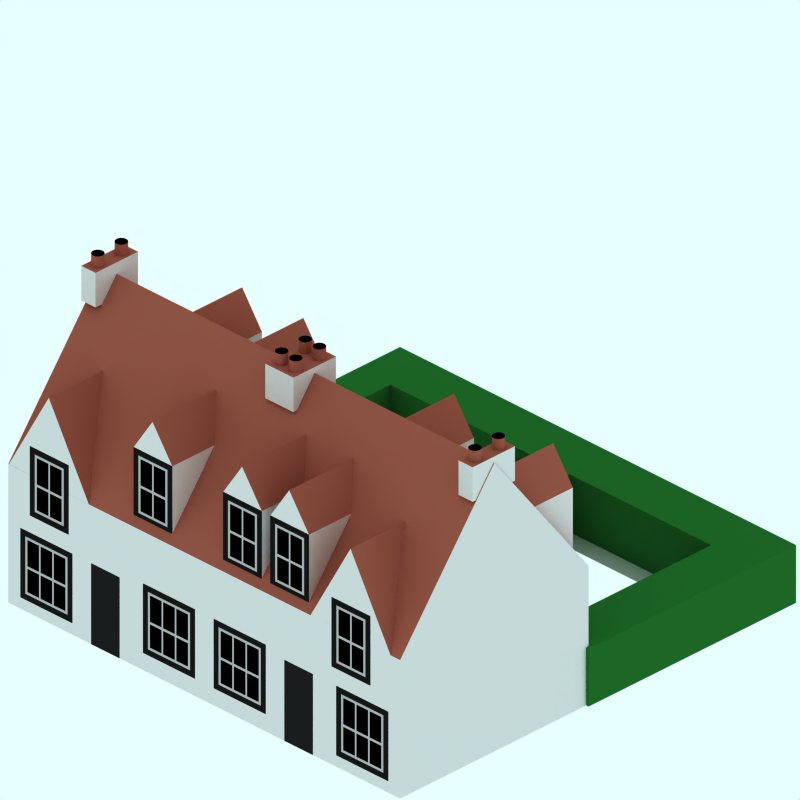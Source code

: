 # Source: 1700-row-house-2f.blend  (saved by Blender 2.42.0; exported with 4.5.12 LTS)
import bpy
from mathutils import Matrix  # noqa: F401  (used for matrix-valued properties, if any)

bpy.ops.wm.read_factory_settings(use_empty=True)
scene = bpy.context.scene
scene.name = 'Scene'

# ---- collections
col_collection_1 = bpy.data.collections.new('Collection 1'); scene.collection.children.link(col_collection_1)
col_collection_2 = bpy.data.collections.new('Collection 2'); scene.collection.children.link(col_collection_2)
col_collection_2.hide_render = True
col_collection_2.hide_viewport = True
col_collection_3 = bpy.data.collections.new('Collection 3'); scene.collection.children.link(col_collection_3)
col_collection_3.hide_render = True
col_collection_3.hide_viewport = True
col_collection_4 = bpy.data.collections.new('Collection 4'); scene.collection.children.link(col_collection_4)
col_collection_4.hide_render = True
col_collection_4.hide_viewport = True

# ---- materials (node trees are filled in below, after node groups)
mat_hedge = bpy.data.materials.new('Hedge')
mat_hedge.alpha_threshold = 0.0
mat_hedge.preview_render_type = 'CUBE'
mat_hedge.diffuse_color = (0.1219, 0.4, 0.1497, 1.0)
mat_hedge.specular_color = (1.0, 0.9999, 0.9999)
mat_hedge.roughness = 0.5
mat_hedge.line_color = (0.0, 0.0, 0.0, 1.0)
mat_interior = bpy.data.materials.new('Interior')
mat_interior.alpha_threshold = 0.0
mat_interior.preview_render_type = 'CUBE'
mat_interior.diffuse_color = (0.0001, 9.999e-05, 9.999e-05, 1.0)
mat_interior.specular_color = (1.0, 0.9999, 0.9999)
mat_interior.roughness = 0.5
mat_interior.line_color = (0.0, 0.0, 0.0, 1.0)
mat_shop3 = bpy.data.materials.new('Shop3')
mat_shop3.alpha_threshold = 0.0
mat_shop3.preview_render_type = 'CUBE'
mat_shop3.diffuse_color = (0.1145, 0.1145, 0.1145, 1.0)
mat_shop3.specular_color = (1.0, 0.9999, 0.9999)
mat_shop3.roughness = 0.5
mat_shop3.line_color = (0.0, 0.0, 0.0, 1.0)
mat_windowsurround = bpy.data.materials.new('WindowSurround')
mat_windowsurround.alpha_threshold = 0.0
mat_windowsurround.preview_render_type = 'CUBE'
mat_windowsurround.diffuse_color = (0.08502, 0.08501, 0.08501, 1.0)
mat_windowsurround.specular_color = (1.0, 0.9999, 0.9999)
mat_windowsurround.roughness = 0.5
mat_windowsurround.line_color = (0.0, 0.0, 0.0, 1.0)
mat_windowframe = bpy.data.materials.new('WindowFrame')
mat_windowframe.alpha_threshold = 0.0
mat_windowframe.preview_render_type = 'CUBE'
mat_windowframe.diffuse_color = (0.6999, 0.7, 0.7, 1.0)
mat_windowframe.specular_color = (1.0, 0.9999, 0.9999)
mat_windowframe.roughness = 0.5
mat_windowframe.line_color = (0.0, 0.0, 0.0, 1.0)
mat_maincolour1 = bpy.data.materials.new('MainColour1')
mat_maincolour1.alpha_threshold = 0.0
mat_maincolour1.preview_render_type = 'CUBE'
mat_maincolour1.diffuse_color = (0.85, 0.8499, 0.8499, 1.0)
mat_maincolour1.specular_color = (1.0, 0.9999, 0.9999)
mat_maincolour1.roughness = 0.5
mat_maincolour1.line_color = (0.0, 0.0, 0.0, 1.0)
mat_roofside = bpy.data.materials.new('RoofSide')
mat_roofside.alpha_threshold = 0.0
mat_roofside.preview_render_type = 'CUBE'
mat_roofside.diffuse_color = (0.6122, 0.3304, 0.2679, 1.0)
mat_roofside.specular_color = (0.0, 0.0, 0.0)
mat_roofside.roughness = 0.5
mat_roofside.line_color = (0.0, 0.0, 0.0, 1.0)
mat_brick = bpy.data.materials.new('Brick')
mat_brick.alpha_threshold = 0.0
mat_brick.preview_render_type = 'CUBE'
mat_brick.diffuse_color = (0.6122, 0.3304, 0.2679, 1.0)
mat_brick.specular_color = (0.0, 0.0, 0.0)
mat_brick.roughness = 0.5
mat_brick.line_color = (0.0, 0.0, 0.0, 1.0)
mat_roof = bpy.data.materials.new('Roof')
mat_roof.alpha_threshold = 0.0
mat_roof.preview_render_type = 'CUBE'
mat_roof.diffuse_color = (0.6122, 0.3304, 0.2679, 1.0)
mat_roof.specular_color = (0.0, 0.0, 0.0)
mat_roof.roughness = 0.5
mat_roof.line_color = (0.0, 0.0, 0.0, 1.0)
mat_pavement = bpy.data.materials.new('Pavement')
mat_pavement.alpha_threshold = 0.0
mat_pavement.preview_render_type = 'CUBE'
mat_pavement.diffuse_color = (0.8111, 0.8031, 0.8031, 1.0)
mat_pavement.specular_color = (1.0, 0.9999, 0.9999)
mat_pavement.roughness = 0.5
mat_pavement.line_color = (0.0, 0.0, 0.0, 1.0)
mat_transparent = bpy.data.materials.new('Transparent')
mat_transparent.alpha_threshold = 0.0
mat_transparent.preview_render_type = 'FLAT'
mat_transparent.roughness = 0.5

# ---- material node trees

# ---- world
world_world = bpy.data.worlds.new('World'); scene.world = world_world
world_world.color = (0.9059, 1.0, 1.0)
world_world.use_sun_shadow = False
world_world.sun_shadow_jitter_overblur = 0.0
world_world.cycles.sampling_method = 'MANUAL'
world_world.cycles.sample_map_resolution = 256

# ---- cameras
cam_camera_001 = bpy.data.cameras.new('Camera.001')
cam_camera_001.type = 'ORTHO'
cam_camera_001.passepartout_alpha = 0.2
cam_camera_001.clip_end = 100.0
cam_camera_001.lens = 35.0
cam_camera_001.ortho_scale = 12.0
cam_camera_001.display_size = 5.91
cam_camera_001.show_passepartout = False
cam_camera_001.show_safe_areas = True
cam_camera_001.dof.focus_distance = 0.0
cam_camera_001.dof.aperture_fstop = 128.0

# ---- lights
light_lamp = bpy.data.lights.new('Lamp', 'SUN')
light_lamp.transmission_factor = 0.0
light_lamp.angle = 1.571
light_lamp.energy = 0.028
light_lamp.shadow_buffer_clip_start = 0.5
light_lamp.shadow_soft_size = 1.0
light_lamp.shadow_cascade_max_distance = 1000.0
light_lamp.cycles.use_multiple_importance_sampling = False

# ---- meshes
me_cube_016 = bpy.data.meshes.new('Cube.016')
me_cube_016.from_pydata([(0.4, 3.2, 0.0), (0.4, -0.3, 0.0), (-0.4, -0.3, 0.0), (-0.4, 3.2, 0.0), (0.4, 3.2, 1.0), (0.4, -0.3, 1.0), (-0.4, -0.3, 1.0), (-0.4, 3.2, 1.0), (-0.4, 4.1, 1.0), (0.4, 4.1, 1.0), (-0.4, 4.1, 1.788e-07), (0.4, 4.1, 1.788e-07), (-3.4, 4.1, -2.384e-07), (-3.4, 4.1, 1.0), (-3.4, 3.2, 1.0), (-3.4, 3.2, -4.768e-07), (-4.1, 3.2, -5.96e-07), (-4.1, 3.2, 1.0), (-4.1, 4.1, 1.0), (-4.1, 4.1, -3.576e-07), (-4.1, -0.3, 1.0), (-4.1, -0.3, -1.431e-06), (-3.4, -0.3, -1.311e-06), (-3.4, -0.3, 1.0), (3.4, 4.1, -5.96e-07), (3.4, 4.1, 1.0), (3.4, 3.2, 1.0), (3.4, 3.2, -7.153e-07), (4.3, 3.2, -9.537e-07), (4.3, 3.2, 1.0), (4.3, 4.1, 1.0), (4.3, 4.1, -8.345e-07), (4.3, -0.3, 1.0), (4.3, -0.3, -1.907e-06), (3.4, -0.3, -1.669e-06), (3.4, -0.3, 1.0)], [], [(0, 1, 2, 3), (4, 7, 6, 5), (0, 4, 5, 1), (1, 5, 6, 2), (2, 6, 7, 3), (7, 4, 9, 8), (0, 3, 10, 11), (10, 8, 9, 11), (10, 3, 15, 12), (8, 10, 12, 13), (7, 8, 13, 14), (3, 7, 14, 15), (14, 13, 18, 17), (13, 12, 19, 18), (12, 15, 16, 19), (16, 17, 18, 19), (16, 15, 22, 21), (17, 16, 21, 20), (14, 17, 20, 23), (15, 14, 23, 22), (22, 23, 20, 21), (9, 4, 26, 25), (11, 9, 25, 24), (0, 11, 24, 27), (4, 0, 27, 26), (27, 24, 31, 28), (24, 25, 30, 31), (25, 26, 29, 30), (29, 28, 31, 30), (29, 26, 35, 32), (28, 29, 32, 33), (27, 28, 33, 34), (26, 27, 34, 35), (35, 34, 33, 32)])
me_cube_016.materials.append(mat_hedge)
me_cube_016.use_remesh_preserve_volume = False
me_cube_016.use_remesh_preserve_attributes = False
me_cube_016.use_mirror_vertex_groups = False
me_cube_016.update()
me_plane_226 = bpy.data.meshes.new('Plane.226')
me_plane_226.from_pydata([(1.85, 0.85, -0.2489), (1.85, 0.05, -0.2489), (1.35, 0.05, -0.2489), (1.35, 0.85, -0.2489), (1.85, 0.9, -0.2489), (1.35, 0.9, -0.2489), (1.35, 1.35, -0.2489), (1.85, 1.35, -0.2489), (1.9, 1.4, -0.2489), (1.3, 1.4, -0.2489), (1.9, -1.409e-06, -0.2489), (1.3, -1.171e-06, -0.2489)], [], [(0, 3, 2, 1), (3, 0, 4, 5), (5, 4, 7, 6), (6, 7, 8, 9), (1, 2, 11, 10), (10, 8, 7), (10, 7, 4), (4, 0, 10), (10, 0, 1), (6, 9, 11), (5, 6, 11), (3, 5, 11), (2, 3, 11)])
me_plane_226.polygons.foreach_set('material_index', [1, 1, 1, 1, 1, 1, 1, 1, 1, 1, 1, 1, 1])
me_plane_226.materials.append(mat_interior)
me_plane_226.materials.append(mat_shop3)
me_plane_226.use_remesh_preserve_volume = False
me_plane_226.use_remesh_preserve_attributes = False
me_plane_226.use_mirror_vertex_groups = False
me_plane_226.update()
me_plane_225 = bpy.data.meshes.new('Plane.225')
me_plane_225.from_pydata([(-2.35, 0.85, -0.2489), (-2.35, 0.05, -0.2489), (-2.85, 0.05, -0.2489), (-2.85, 0.85, -0.2489), (-2.35, 0.9, -0.2489), (-2.85, 0.9, -0.2489), (-2.85, 1.35, -0.2489), (-2.35, 1.35, -0.2489), (-2.3, 1.4, -0.2489), (-2.9, 1.4, -0.2489), (-2.3, -1.409e-06, -0.2489), (-2.9, -1.171e-06, -0.2489)], [], [(0, 3, 2, 1), (3, 0, 4, 5), (5, 4, 7, 6), (6, 7, 8, 9), (1, 2, 11, 10), (10, 8, 7), (10, 7, 4), (4, 0, 10), (10, 0, 1), (6, 9, 11), (5, 6, 11), (3, 5, 11), (2, 3, 11)])
me_plane_225.polygons.foreach_set('material_index', [1, 1, 1, 1, 1, 1, 1, 1, 1, 1, 1, 1, 1])
me_plane_225.materials.append(mat_interior)
me_plane_225.materials.append(mat_shop3)
me_plane_225.use_remesh_preserve_volume = False
me_plane_225.use_remesh_preserve_attributes = False
me_plane_225.use_mirror_vertex_groups = False
me_plane_225.update()
me_plane_224 = bpy.data.meshes.new('Plane.224')
me_plane_224.from_pydata([(-3.1, 1.5, -0.2489), (-3.92, 1.5, -0.2489), (-3.2, 1.4, -0.2489), (-3.82, 1.4, -0.2489), (-3.92, 0.3, -0.2489), (-3.82, 0.4, -0.2489), (-3.1, 0.3, -0.2489), (-3.2, 0.4, -0.2489)], [], [(0, 1, 3, 2), (3, 1, 4, 5), (0, 2, 7, 6), (4, 6, 7, 5)])
me_plane_224.polygons.foreach_set('use_smooth', [True] * 4)
me_plane_224.materials.append(mat_windowsurround)
me_plane_224.use_remesh_preserve_volume = False
me_plane_224.use_remesh_preserve_attributes = False
me_plane_224.use_mirror_vertex_groups = False
me_plane_224.update()
me_plane_223 = bpy.data.meshes.new('Plane.223')
me_plane_223.from_pydata([(-3.25, 0.85, -0.2489), (-3.25, 0.45, -0.2489), (-3.77, 0.45, -0.2489), (-3.77, 0.85, -0.2489), (-3.25, 0.9, -0.2489), (-3.77, 0.9, -0.2489), (-3.77, 1.35, -0.2489), (-3.25, 1.35, -0.2489), (-3.2, 1.4, -0.2489), (-3.82, 1.4, -0.2489), (-3.2, 0.4, -0.2489), (-3.82, 0.4, -0.2489), (-3.49, 0.45, -0.2489), (-3.53, 0.45, -0.2489), (-3.49, 0.85, -0.2489), (-3.53, 0.85, -0.2489), (-3.49, 0.9, -0.2489), (-3.53, 0.9, -0.2489), (-3.53, 1.35, -0.2489), (-3.49, 1.35, -0.2489)], [], [(10, 8, 7), (10, 7, 4), (4, 0, 10), (10, 0, 1), (6, 9, 11), (5, 6, 11), (3, 5, 11), (2, 3, 11), (0, 14, 12, 1), (14, 15, 13, 12), (15, 3, 2, 13), (3, 15, 17, 5), (15, 14, 16, 17), (14, 0, 4, 16), (5, 17, 18, 6), (17, 16, 19, 18), (16, 4, 7, 19), (18, 8, 9), (6, 18, 9), (19, 7, 8), (18, 19, 8), (13, 11, 10), (1, 12, 10), (13, 2, 11), (12, 13, 10)])
me_plane_223.polygons.foreach_set('material_index', [1, 1, 1, 1, 1, 1, 1, 1, 0, 1, 0, 1, 1, 1, 0, 1, 0, 1, 1, 1, 1, 1, 1, 1, 1])
me_plane_223.materials.append(mat_interior)
me_plane_223.materials.append(mat_windowframe)
me_plane_223.use_remesh_preserve_volume = False
me_plane_223.use_remesh_preserve_attributes = False
me_plane_223.use_mirror_vertex_groups = False
me_plane_223.update()
me_plane_222 = bpy.data.meshes.new('Plane.222')
me_plane_222.from_pydata([(-1.45, 0.85, -0.2489), (-1.45, 0.45, -0.2489), (-1.97, 0.45, -0.2489), (-1.97, 0.85, -0.2489), (-1.45, 0.9, -0.2489), (-1.97, 0.9, -0.2489), (-1.97, 1.35, -0.2489), (-1.45, 1.35, -0.2489), (-1.4, 1.4, -0.2489), (-2.02, 1.4, -0.2489), (-1.4, 0.4, -0.2489), (-2.02, 0.4, -0.2489), (-1.69, 0.45, -0.2489), (-1.73, 0.45, -0.2489), (-1.69, 0.85, -0.2489), (-1.73, 0.85, -0.2489), (-1.69, 0.9, -0.2489), (-1.73, 0.9, -0.2489), (-1.73, 1.35, -0.2489), (-1.69, 1.35, -0.2489)], [], [(10, 8, 7), (10, 7, 4), (4, 0, 10), (10, 0, 1), (6, 9, 11), (5, 6, 11), (3, 5, 11), (2, 3, 11), (0, 14, 12, 1), (14, 15, 13, 12), (15, 3, 2, 13), (3, 15, 17, 5), (15, 14, 16, 17), (14, 0, 4, 16), (5, 17, 18, 6), (17, 16, 19, 18), (16, 4, 7, 19), (18, 8, 9), (6, 18, 9), (19, 7, 8), (18, 19, 8), (13, 11, 10), (1, 12, 10), (13, 2, 11), (12, 13, 10)])
me_plane_222.polygons.foreach_set('material_index', [1, 1, 1, 1, 1, 1, 1, 1, 0, 1, 0, 1, 1, 1, 0, 1, 0, 1, 1, 1, 1, 1, 1, 1, 1])
me_plane_222.materials.append(mat_interior)
me_plane_222.materials.append(mat_windowframe)
me_plane_222.use_remesh_preserve_volume = False
me_plane_222.use_remesh_preserve_attributes = False
me_plane_222.use_mirror_vertex_groups = False
me_plane_222.update()
me_plane_221 = bpy.data.meshes.new('Plane.221')
me_plane_221.from_pydata([(-1.3, 1.5, -0.2489), (-2.12, 1.5, -0.2489), (-1.4, 1.4, -0.2489), (-2.02, 1.4, -0.2489), (-2.12, 0.3, -0.2489), (-2.02, 0.4, -0.2489), (-1.3, 0.3, -0.2489), (-1.4, 0.4, -0.2489)], [], [(0, 1, 3, 2), (3, 1, 4, 5), (0, 2, 7, 6), (4, 6, 7, 5)])
me_plane_221.polygons.foreach_set('use_smooth', [True] * 4)
me_plane_221.materials.append(mat_windowsurround)
me_plane_221.use_remesh_preserve_volume = False
me_plane_221.use_remesh_preserve_attributes = False
me_plane_221.use_mirror_vertex_groups = False
me_plane_221.update()
me_plane_220 = bpy.data.meshes.new('Plane.220')
me_plane_220.from_pydata([(-0.4, 1.5, -0.2489), (-1.22, 1.5, -0.2489), (-0.5, 1.4, -0.2489), (-1.12, 1.4, -0.2489), (-1.22, 0.3, -0.2489), (-1.12, 0.4, -0.2489), (-0.4, 0.3, -0.2489), (-0.5, 0.4, -0.2489)], [], [(0, 1, 3, 2), (3, 1, 4, 5), (0, 2, 7, 6), (4, 6, 7, 5)])
me_plane_220.polygons.foreach_set('use_smooth', [True] * 4)
me_plane_220.materials.append(mat_windowsurround)
me_plane_220.use_remesh_preserve_volume = False
me_plane_220.use_remesh_preserve_attributes = False
me_plane_220.use_mirror_vertex_groups = False
me_plane_220.update()
me_plane_219 = bpy.data.meshes.new('Plane.219')
me_plane_219.from_pydata([(-0.55, 0.85, -0.2489), (-0.55, 0.45, -0.2489), (-1.07, 0.45, -0.2489), (-1.07, 0.85, -0.2489), (-0.55, 0.9, -0.2489), (-1.07, 0.9, -0.2489), (-1.07, 1.35, -0.2489), (-0.55, 1.35, -0.2489), (-0.5, 1.4, -0.2489), (-1.12, 1.4, -0.2489), (-0.5, 0.4, -0.2489), (-1.12, 0.4, -0.2489), (-0.79, 0.45, -0.2489), (-0.83, 0.45, -0.2489), (-0.79, 0.85, -0.2489), (-0.83, 0.85, -0.2489), (-0.79, 0.9, -0.2489), (-0.83, 0.9, -0.2489), (-0.83, 1.35, -0.2489), (-0.79, 1.35, -0.2489)], [], [(10, 8, 7), (10, 7, 4), (4, 0, 10), (10, 0, 1), (6, 9, 11), (5, 6, 11), (3, 5, 11), (2, 3, 11), (0, 14, 12, 1), (14, 15, 13, 12), (15, 3, 2, 13), (3, 15, 17, 5), (15, 14, 16, 17), (14, 0, 4, 16), (5, 17, 18, 6), (17, 16, 19, 18), (16, 4, 7, 19), (18, 8, 9), (6, 18, 9), (19, 7, 8), (18, 19, 8), (13, 11, 10), (1, 12, 10), (13, 2, 11), (12, 13, 10)])
me_plane_219.polygons.foreach_set('material_index', [1, 1, 1, 1, 1, 1, 1, 1, 0, 1, 0, 1, 1, 1, 0, 1, 0, 1, 1, 1, 1, 1, 1, 1, 1])
me_plane_219.materials.append(mat_interior)
me_plane_219.materials.append(mat_windowframe)
me_plane_219.use_remesh_preserve_volume = False
me_plane_219.use_remesh_preserve_attributes = False
me_plane_219.use_mirror_vertex_groups = False
me_plane_219.update()
me_plane_218 = bpy.data.meshes.new('Plane.218')
me_plane_218.from_pydata([(1.05, 0.85, -0.2489), (1.05, 0.45, -0.2489), (0.53, 0.45, -0.2489), (0.53, 0.85, -0.2489), (1.05, 0.9, -0.2489), (0.53, 0.9, -0.2489), (0.53, 1.35, -0.2489), (1.05, 1.35, -0.2489), (1.1, 1.4, -0.2489), (0.48, 1.4, -0.2489), (1.1, 0.4, -0.2489), (0.48, 0.4, -0.2489), (0.81, 0.45, -0.2489), (0.77, 0.45, -0.2489), (0.81, 0.85, -0.2489), (0.77, 0.85, -0.2489), (0.81, 0.9, -0.2489), (0.77, 0.9, -0.2489), (0.77, 1.35, -0.2489), (0.81, 1.35, -0.2489)], [], [(10, 8, 7), (10, 7, 4), (4, 0, 10), (10, 0, 1), (6, 9, 11), (5, 6, 11), (3, 5, 11), (2, 3, 11), (0, 14, 12, 1), (14, 15, 13, 12), (15, 3, 2, 13), (3, 15, 17, 5), (15, 14, 16, 17), (14, 0, 4, 16), (5, 17, 18, 6), (17, 16, 19, 18), (16, 4, 7, 19), (18, 8, 9), (6, 18, 9), (19, 7, 8), (18, 19, 8), (13, 11, 10), (1, 12, 10), (13, 2, 11), (12, 13, 10)])
me_plane_218.polygons.foreach_set('material_index', [1, 1, 1, 1, 1, 1, 1, 1, 0, 1, 0, 1, 1, 1, 0, 1, 0, 1, 1, 1, 1, 1, 1, 1, 1])
me_plane_218.materials.append(mat_interior)
me_plane_218.materials.append(mat_windowframe)
me_plane_218.use_remesh_preserve_volume = False
me_plane_218.use_remesh_preserve_attributes = False
me_plane_218.use_mirror_vertex_groups = False
me_plane_218.update()
me_plane_217 = bpy.data.meshes.new('Plane.217')
me_plane_217.from_pydata([(1.2, 1.5, -0.2489), (0.38, 1.5, -0.2489), (1.1, 1.4, -0.2489), (0.48, 1.4, -0.2489), (0.38, 0.3, -0.2489), (0.48, 0.4, -0.2489), (1.2, 0.3, -0.2489), (1.1, 0.4, -0.2489)], [], [(0, 1, 3, 2), (3, 1, 4, 5), (0, 2, 7, 6), (4, 6, 7, 5)])
me_plane_217.polygons.foreach_set('use_smooth', [True] * 4)
me_plane_217.materials.append(mat_windowsurround)
me_plane_217.use_remesh_preserve_volume = False
me_plane_217.use_remesh_preserve_attributes = False
me_plane_217.use_mirror_vertex_groups = False
me_plane_217.update()
me_plane_216 = bpy.data.meshes.new('Plane.216')
me_plane_216.from_pydata([(2.8, 1.5, -0.2489), (1.98, 1.5, -0.2489), (2.7, 1.4, -0.2489), (2.08, 1.4, -0.2489), (1.98, 0.3, -0.2489), (2.08, 0.4, -0.2489), (2.8, 0.3, -0.2489), (2.7, 0.4, -0.2489)], [], [(0, 1, 3, 2), (3, 1, 4, 5), (0, 2, 7, 6), (4, 6, 7, 5)])
me_plane_216.polygons.foreach_set('use_smooth', [True] * 4)
me_plane_216.materials.append(mat_windowsurround)
me_plane_216.use_remesh_preserve_volume = False
me_plane_216.use_remesh_preserve_attributes = False
me_plane_216.use_mirror_vertex_groups = False
me_plane_216.update()
me_plane_215 = bpy.data.meshes.new('Plane.215')
me_plane_215.from_pydata([(2.65, 0.85, -0.2489), (2.65, 0.45, -0.2489), (2.13, 0.45, -0.2489), (2.13, 0.85, -0.2489), (2.65, 0.9, -0.2489), (2.13, 0.9, -0.2489), (2.13, 1.35, -0.2489), (2.65, 1.35, -0.2489), (2.7, 1.4, -0.2489), (2.08, 1.4, -0.2489), (2.7, 0.4, -0.2489), (2.08, 0.4, -0.2489), (2.41, 0.45, -0.2489), (2.37, 0.45, -0.2489), (2.41, 0.85, -0.2489), (2.37, 0.85, -0.2489), (2.41, 0.9, -0.2489), (2.37, 0.9, -0.2489), (2.37, 1.35, -0.2489), (2.41, 1.35, -0.2489)], [], [(10, 8, 7), (10, 7, 4), (4, 0, 10), (10, 0, 1), (6, 9, 11), (5, 6, 11), (3, 5, 11), (2, 3, 11), (0, 14, 12, 1), (14, 15, 13, 12), (15, 3, 2, 13), (3, 15, 17, 5), (15, 14, 16, 17), (14, 0, 4, 16), (5, 17, 18, 6), (17, 16, 19, 18), (16, 4, 7, 19), (18, 8, 9), (6, 18, 9), (19, 7, 8), (18, 19, 8), (13, 11, 10), (1, 12, 10), (13, 2, 11), (12, 13, 10)])
me_plane_215.polygons.foreach_set('material_index', [1, 1, 1, 1, 1, 1, 1, 1, 0, 1, 0, 1, 1, 1, 0, 1, 0, 1, 1, 1, 1, 1, 1, 1, 1])
me_plane_215.materials.append(mat_interior)
me_plane_215.materials.append(mat_windowframe)
me_plane_215.use_remesh_preserve_volume = False
me_plane_215.use_remesh_preserve_attributes = False
me_plane_215.use_mirror_vertex_groups = False
me_plane_215.update()
me_plane_214 = bpy.data.meshes.new('Plane.214')
me_plane_214.from_pydata([(3.65, 0.85, -0.2489), (3.65, 0.45, -0.2489), (3.13, 0.45, -0.2489), (3.13, 0.85, -0.2489), (3.65, 0.9, -0.2489), (3.13, 0.9, -0.2489), (3.13, 1.35, -0.2489), (3.65, 1.35, -0.2489), (3.7, 1.4, -0.2489), (3.08, 1.4, -0.2489), (3.7, 0.4, -0.2489), (3.08, 0.4, -0.2489), (3.41, 0.45, -0.2489), (3.37, 0.45, -0.2489), (3.41, 0.85, -0.2489), (3.37, 0.85, -0.2489), (3.41, 0.9, -0.2489), (3.37, 0.9, -0.2489), (3.37, 1.35, -0.2489), (3.41, 1.35, -0.2489)], [], [(10, 8, 7), (10, 7, 4), (4, 0, 10), (10, 0, 1), (6, 9, 11), (5, 6, 11), (3, 5, 11), (2, 3, 11), (0, 14, 12, 1), (14, 15, 13, 12), (15, 3, 2, 13), (3, 15, 17, 5), (15, 14, 16, 17), (14, 0, 4, 16), (5, 17, 18, 6), (17, 16, 19, 18), (16, 4, 7, 19), (18, 8, 9), (6, 18, 9), (19, 7, 8), (18, 19, 8), (13, 11, 10), (1, 12, 10), (13, 2, 11), (12, 13, 10)])
me_plane_214.polygons.foreach_set('material_index', [1, 1, 1, 1, 1, 1, 1, 1, 0, 1, 0, 1, 1, 1, 0, 1, 0, 1, 1, 1, 1, 1, 1, 1, 1])
me_plane_214.materials.append(mat_interior)
me_plane_214.materials.append(mat_windowframe)
me_plane_214.use_remesh_preserve_volume = False
me_plane_214.use_remesh_preserve_attributes = False
me_plane_214.use_mirror_vertex_groups = False
me_plane_214.update()
me_plane_213 = bpy.data.meshes.new('Plane.213')
me_plane_213.from_pydata([(3.8, 1.5, -0.2489), (2.98, 1.5, -0.2489), (3.7, 1.4, -0.2489), (3.08, 1.4, -0.2489), (2.98, 0.3, -0.2489), (3.08, 0.4, -0.2489), (3.8, 0.3, -0.2489), (3.7, 0.4, -0.2489)], [], [(0, 1, 3, 2), (3, 1, 4, 5), (0, 2, 7, 6), (4, 6, 7, 5)])
me_plane_213.polygons.foreach_set('use_smooth', [True] * 4)
me_plane_213.materials.append(mat_windowsurround)
me_plane_213.use_remesh_preserve_volume = False
me_plane_213.use_remesh_preserve_attributes = False
me_plane_213.use_mirror_vertex_groups = False
me_plane_213.update()
me_plane_212 = bpy.data.meshes.new('Plane.212')
me_plane_212.from_pydata([(1.92, 1.75, 3.7), (1.92, 0.35, 3.7), (1.5, 0.35, 4.3), (1.5, 1.75, 4.3), (1.1, 0.35, 3.7), (1.1, 1.75, 3.7), (1.92, 1.75, 2.5), (1.92, 0.35, 2.5), (1.1, 0.35, 2.5), (1.1, 1.75, 2.5), (1.1, 0.3489, 3.7), (1.92, 0.3489, 3.7), (1.2, 0.3489, 3.6), (1.82, 0.3489, 3.6), (1.92, 0.3489, 2.5), (1.82, 0.3489, 2.6), (1.1, 0.3489, 2.5), (1.2, 0.3489, 2.6), (1.25, 0.3489, 3.05), (1.25, 0.3489, 2.65), (1.77, 0.3489, 2.65), (1.77, 0.3489, 3.05), (1.25, 0.3489, 3.1), (1.77, 0.3489, 3.1), (1.77, 0.3489, 3.55), (1.25, 0.3489, 3.55), (1.2, 0.3489, 3.6), (1.82, 0.3489, 3.6), (1.2, 0.3489, 2.6), (1.82, 0.3489, 2.6), (1.49, 0.3489, 2.65), (1.53, 0.3489, 2.65), (1.49, 0.3489, 3.05), (1.53, 0.3489, 3.05), (1.49, 0.3489, 3.1), (1.53, 0.3489, 3.1), (1.53, 0.3489, 3.55), (1.49, 0.3489, 3.55)], [], [(0, 3, 2, 1), (2, 3, 5, 4), (1, 2, 4), (0, 1, 7, 6), (4, 5, 9, 8), (1, 4, 8, 7), (10, 11, 13, 12), (13, 11, 14, 15), (10, 12, 17, 16), (14, 16, 17, 15), (28, 26, 25), (28, 25, 22), (22, 18, 28), (28, 18, 19), (24, 27, 29), (23, 24, 29), (21, 23, 29), (20, 21, 29), (18, 32, 30, 19), (32, 33, 31, 30), (33, 21, 20, 31), (21, 33, 35, 23), (33, 32, 34, 35), (32, 18, 22, 34), (23, 35, 36, 24), (35, 34, 37, 36), (34, 22, 25, 37), (36, 26, 27), (24, 36, 27), (37, 25, 26), (36, 37, 26), (31, 29, 28), (19, 30, 28), (31, 20, 29), (30, 31, 28)])
me_plane_212.polygons.foreach_set('use_smooth', [0, 0, 0, 0, 0, 0, 1, 1, 1, 1, 0, 0, 0, 0, 0, 0, 0, 0, 0, 0, 0, 0, 0, 0, 0, 0, 0, 0, 0, 0, 0, 0, 0, 0, 0])
me_plane_212.polygons.foreach_set('material_index', [1, 1, 0, 0, 0, 0, 2, 2, 2, 2, 4, 4, 4, 4, 4, 4, 4, 4, 3, 4, 3, 4, 4, 4, 3, 4, 3, 4, 4, 4, 4, 4, 4, 4, 4])
me_plane_212.materials.append(mat_maincolour1)
me_plane_212.materials.append(mat_roofside)
me_plane_212.materials.append(mat_windowsurround)
me_plane_212.materials.append(mat_interior)
me_plane_212.materials.append(mat_windowframe)
me_plane_212.use_remesh_preserve_volume = False
me_plane_212.use_remesh_preserve_attributes = False
me_plane_212.use_mirror_vertex_groups = False
me_plane_212.update()
me_plane_211 = bpy.data.meshes.new('Plane.211')
me_plane_211.from_pydata([(4.02, 1.75, 3.7), (4.02, 0.35, 3.7), (3.6, 0.35, 4.3), (3.6, 1.75, 4.3), (3.2, 0.35, 3.7), (3.2, 1.75, 3.7), (4.02, 1.75, 2.5), (4.02, 0.35, 2.5), (3.2, 0.35, 2.5), (3.2, 1.75, 2.5), (3.2, 0.3489, 3.7), (4.02, 0.3489, 3.7), (3.3, 0.3489, 3.6), (3.92, 0.3489, 3.6), (4.02, 0.3489, 2.5), (3.92, 0.3489, 2.6), (3.2, 0.3489, 2.5), (3.3, 0.3489, 2.6), (3.35, 0.3489, 3.05), (3.35, 0.3489, 2.65), (3.87, 0.3489, 2.65), (3.87, 0.3489, 3.05), (3.35, 0.3489, 3.1), (3.87, 0.3489, 3.1), (3.87, 0.3489, 3.55), (3.35, 0.3489, 3.55), (3.3, 0.3489, 3.6), (3.92, 0.3489, 3.6), (3.3, 0.3489, 2.6), (3.92, 0.3489, 2.6), (3.59, 0.3489, 2.65), (3.63, 0.3489, 2.65), (3.59, 0.3489, 3.05), (3.63, 0.3489, 3.05), (3.59, 0.3489, 3.1), (3.63, 0.3489, 3.1), (3.63, 0.3489, 3.55), (3.59, 0.3489, 3.55)], [], [(0, 3, 2, 1), (2, 3, 5, 4), (1, 2, 4), (0, 1, 7, 6), (4, 5, 9, 8), (1, 4, 8, 7), (10, 11, 13, 12), (13, 11, 14, 15), (10, 12, 17, 16), (14, 16, 17, 15), (28, 26, 25), (28, 25, 22), (22, 18, 28), (28, 18, 19), (24, 27, 29), (23, 24, 29), (21, 23, 29), (20, 21, 29), (18, 32, 30, 19), (32, 33, 31, 30), (33, 21, 20, 31), (21, 33, 35, 23), (33, 32, 34, 35), (32, 18, 22, 34), (23, 35, 36, 24), (35, 34, 37, 36), (34, 22, 25, 37), (36, 26, 27), (24, 36, 27), (37, 25, 26), (36, 37, 26), (31, 29, 28), (19, 30, 28), (31, 20, 29), (30, 31, 28)])
me_plane_211.polygons.foreach_set('use_smooth', [0, 0, 0, 0, 0, 0, 1, 1, 1, 1, 0, 0, 0, 0, 0, 0, 0, 0, 0, 0, 0, 0, 0, 0, 0, 0, 0, 0, 0, 0, 0, 0, 0, 0, 0])
me_plane_211.polygons.foreach_set('material_index', [1, 1, 0, 0, 0, 0, 2, 2, 2, 2, 4, 4, 4, 4, 4, 4, 4, 4, 3, 4, 3, 4, 4, 4, 3, 4, 3, 4, 4, 4, 4, 4, 4, 4, 4])
me_plane_211.materials.append(mat_maincolour1)
me_plane_211.materials.append(mat_roofside)
me_plane_211.materials.append(mat_windowsurround)
me_plane_211.materials.append(mat_interior)
me_plane_211.materials.append(mat_windowframe)
me_plane_211.use_remesh_preserve_volume = False
me_plane_211.use_remesh_preserve_attributes = False
me_plane_211.use_mirror_vertex_groups = False
me_plane_211.update()
me_plane_210 = bpy.data.meshes.new('Plane.210')
me_plane_210.from_pydata([(-2.58, 1.75, 3.7), (-2.58, 0.35, 3.7), (-3.0, 0.35, 4.3), (-3.0, 1.75, 4.3), (-3.4, 0.35, 3.7), (-3.4, 1.75, 3.7), (-2.58, 1.75, 2.5), (-2.58, 0.35, 2.5), (-3.4, 0.35, 2.5), (-3.4, 1.75, 2.5), (-3.4, 0.3489, 3.7), (-2.58, 0.3489, 3.7), (-3.3, 0.3489, 3.6), (-2.68, 0.3489, 3.6), (-2.58, 0.3489, 2.5), (-2.68, 0.3489, 2.6), (-3.4, 0.3489, 2.5), (-3.3, 0.3489, 2.6), (-3.25, 0.3489, 3.05), (-3.25, 0.3489, 2.65), (-2.73, 0.3489, 2.65), (-2.73, 0.3489, 3.05), (-3.25, 0.3489, 3.1), (-2.73, 0.3489, 3.1), (-2.73, 0.3489, 3.55), (-3.25, 0.3489, 3.55), (-3.3, 0.3489, 3.6), (-2.68, 0.3489, 3.6), (-3.3, 0.3489, 2.6), (-2.68, 0.3489, 2.6), (-3.01, 0.3489, 2.65), (-2.97, 0.3489, 2.65), (-3.01, 0.3489, 3.05), (-2.97, 0.3489, 3.05), (-3.01, 0.3489, 3.1), (-2.97, 0.3489, 3.1), (-2.97, 0.3489, 3.55), (-3.01, 0.3489, 3.55)], [], [(0, 3, 2, 1), (2, 3, 5, 4), (1, 2, 4), (0, 1, 7, 6), (4, 5, 9, 8), (1, 4, 8, 7), (10, 11, 13, 12), (13, 11, 14, 15), (10, 12, 17, 16), (14, 16, 17, 15), (28, 26, 25), (28, 25, 22), (22, 18, 28), (28, 18, 19), (24, 27, 29), (23, 24, 29), (21, 23, 29), (20, 21, 29), (18, 32, 30, 19), (32, 33, 31, 30), (33, 21, 20, 31), (21, 33, 35, 23), (33, 32, 34, 35), (32, 18, 22, 34), (23, 35, 36, 24), (35, 34, 37, 36), (34, 22, 25, 37), (36, 26, 27), (24, 36, 27), (37, 25, 26), (36, 37, 26), (31, 29, 28), (19, 30, 28), (31, 20, 29), (30, 31, 28)])
me_plane_210.polygons.foreach_set('use_smooth', [0, 0, 0, 0, 0, 0, 1, 1, 1, 1, 0, 0, 0, 0, 0, 0, 0, 0, 0, 0, 0, 0, 0, 0, 0, 0, 0, 0, 0, 0, 0, 0, 0, 0, 0])
me_plane_210.polygons.foreach_set('material_index', [1, 1, 0, 0, 0, 0, 2, 2, 2, 2, 4, 4, 4, 4, 4, 4, 4, 4, 3, 4, 3, 4, 4, 4, 3, 4, 3, 4, 4, 4, 4, 4, 4, 4, 4])
me_plane_210.materials.append(mat_maincolour1)
me_plane_210.materials.append(mat_roofside)
me_plane_210.materials.append(mat_windowsurround)
me_plane_210.materials.append(mat_interior)
me_plane_210.materials.append(mat_windowframe)
me_plane_210.use_remesh_preserve_volume = False
me_plane_210.use_remesh_preserve_attributes = False
me_plane_210.use_mirror_vertex_groups = False
me_plane_210.update()
me_plane_209 = bpy.data.meshes.new('Plane.209')
me_plane_209.from_pydata([(-1.28, 1.75, 3.7), (-1.28, 0.35, 3.7), (-1.7, 0.35, 4.3), (-1.7, 1.75, 4.3), (-2.1, 0.35, 3.7), (-2.1, 1.75, 3.7), (-1.28, 1.75, 2.5), (-1.28, 0.35, 2.5), (-2.1, 0.35, 2.5), (-2.1, 1.75, 2.5), (-2.1, 0.3489, 3.7), (-1.28, 0.3489, 3.7), (-2.0, 0.3489, 3.6), (-1.38, 0.3489, 3.6), (-1.28, 0.3489, 2.5), (-1.38, 0.3489, 2.6), (-2.1, 0.3489, 2.5), (-2.0, 0.3489, 2.6), (-1.95, 0.3489, 3.05), (-1.95, 0.3489, 2.65), (-1.43, 0.3489, 2.65), (-1.43, 0.3489, 3.05), (-1.95, 0.3489, 3.1), (-1.43, 0.3489, 3.1), (-1.43, 0.3489, 3.55), (-1.95, 0.3489, 3.55), (-2.0, 0.3489, 3.6), (-1.38, 0.3489, 3.6), (-2.0, 0.3489, 2.6), (-1.38, 0.3489, 2.6), (-1.71, 0.3489, 2.65), (-1.67, 0.3489, 2.65), (-1.71, 0.3489, 3.05), (-1.67, 0.3489, 3.05), (-1.71, 0.3489, 3.1), (-1.67, 0.3489, 3.1), (-1.67, 0.3489, 3.55), (-1.71, 0.3489, 3.55)], [], [(0, 3, 2, 1), (2, 3, 5, 4), (1, 2, 4), (0, 1, 7, 6), (4, 5, 9, 8), (1, 4, 8, 7), (10, 11, 13, 12), (13, 11, 14, 15), (10, 12, 17, 16), (14, 16, 17, 15), (28, 26, 25), (28, 25, 22), (22, 18, 28), (28, 18, 19), (24, 27, 29), (23, 24, 29), (21, 23, 29), (20, 21, 29), (18, 32, 30, 19), (32, 33, 31, 30), (33, 21, 20, 31), (21, 33, 35, 23), (33, 32, 34, 35), (32, 18, 22, 34), (23, 35, 36, 24), (35, 34, 37, 36), (34, 22, 25, 37), (36, 26, 27), (24, 36, 27), (37, 25, 26), (36, 37, 26), (31, 29, 28), (19, 30, 28), (31, 20, 29), (30, 31, 28)])
me_plane_209.polygons.foreach_set('use_smooth', [0, 0, 0, 0, 0, 0, 1, 1, 1, 1, 0, 0, 0, 0, 0, 0, 0, 0, 0, 0, 0, 0, 0, 0, 0, 0, 0, 0, 0, 0, 0, 0, 0, 0, 0])
me_plane_209.polygons.foreach_set('material_index', [1, 1, 0, 0, 0, 0, 2, 2, 2, 2, 4, 4, 4, 4, 4, 4, 4, 4, 3, 4, 3, 4, 4, 4, 3, 4, 3, 4, 4, 4, 4, 4, 4, 4, 4])
me_plane_209.materials.append(mat_maincolour1)
me_plane_209.materials.append(mat_roofside)
me_plane_209.materials.append(mat_windowsurround)
me_plane_209.materials.append(mat_interior)
me_plane_209.materials.append(mat_windowframe)
me_plane_209.use_remesh_preserve_volume = False
me_plane_209.use_remesh_preserve_attributes = False
me_plane_209.use_mirror_vertex_groups = False
me_plane_209.update()
me_plane_206 = bpy.data.meshes.new('Plane.206')
me_plane_206.from_pydata([(-0.55, 3.05, 4.151), (-0.55, 2.65, 4.151), (-1.07, 2.65, 4.151), (-1.07, 3.05, 4.151), (-0.55, 3.1, 4.151), (-1.07, 3.1, 4.151), (-1.07, 3.55, 4.151), (-0.55, 3.55, 4.151), (-0.5, 3.6, 4.151), (-1.12, 3.6, 4.151), (-0.5, 2.6, 4.151), (-1.12, 2.6, 4.151), (-0.79, 2.65, 4.151), (-0.83, 2.65, 4.151), (-0.79, 3.05, 4.151), (-0.83, 3.05, 4.151), (-0.79, 3.1, 4.151), (-0.83, 3.1, 4.151), (-0.83, 3.55, 4.151), (-0.79, 3.55, 4.151)], [], [(10, 8, 7), (10, 7, 4), (4, 0, 10), (10, 0, 1), (6, 9, 11), (5, 6, 11), (3, 5, 11), (2, 3, 11), (0, 14, 12, 1), (14, 15, 13, 12), (15, 3, 2, 13), (3, 15, 17, 5), (15, 14, 16, 17), (14, 0, 4, 16), (5, 17, 18, 6), (17, 16, 19, 18), (16, 4, 7, 19), (18, 8, 9), (6, 18, 9), (19, 7, 8), (18, 19, 8), (13, 11, 10), (1, 12, 10), (13, 2, 11), (12, 13, 10)])
me_plane_206.polygons.foreach_set('material_index', [1, 1, 1, 1, 1, 1, 1, 1, 0, 1, 0, 1, 1, 1, 0, 1, 0, 1, 1, 1, 1, 1, 1, 1, 1])
me_plane_206.materials.append(mat_interior)
me_plane_206.materials.append(mat_windowframe)
me_plane_206.use_remesh_preserve_volume = False
me_plane_206.use_remesh_preserve_attributes = False
me_plane_206.use_mirror_vertex_groups = False
me_plane_206.update()
me_plane_205 = bpy.data.meshes.new('Plane.205')
me_plane_205.from_pydata([(-0.4, 3.7, 4.151), (-1.22, 3.7, 4.151), (-0.5, 3.6, 4.151), (-1.12, 3.6, 4.151), (-1.22, 2.5, 4.151), (-1.12, 2.6, 4.151), (-0.4, 2.5, 4.151), (-0.5, 2.6, 4.151)], [], [(0, 1, 3, 2), (3, 1, 4, 5), (0, 2, 7, 6), (4, 6, 7, 5)])
me_plane_205.polygons.foreach_set('use_smooth', [True] * 4)
me_plane_205.materials.append(mat_windowsurround)
me_plane_205.use_remesh_preserve_volume = False
me_plane_205.use_remesh_preserve_attributes = False
me_plane_205.use_mirror_vertex_groups = False
me_plane_205.update()
me_plane_204 = bpy.data.meshes.new('Plane.204')
me_plane_204.from_pydata([(1.22, -2.75, 3.7), (1.22, -4.15, 3.7), (0.8, -4.15, 4.3), (0.8, -2.75, 4.3), (0.4, -4.15, 3.7), (0.4, -2.75, 3.7), (1.22, -2.75, 2.5), (1.22, -4.15, 2.5), (0.4, -4.15, 2.5), (0.4, -2.75, 2.5)], [], [(0, 3, 2, 1), (2, 3, 5, 4), (1, 2, 4), (0, 1, 7, 6), (4, 5, 9, 8), (1, 4, 8, 7)])
me_plane_204.polygons.foreach_set('material_index', [1, 1, 0, 0, 0, 0])
me_plane_204.materials.append(mat_maincolour1)
me_plane_204.materials.append(mat_roofside)
me_plane_204.use_remesh_preserve_volume = False
me_plane_204.use_remesh_preserve_attributes = False
me_plane_204.use_mirror_vertex_groups = False
me_plane_204.update()
me_plane_203 = bpy.data.meshes.new('Plane.203')
me_plane_203.from_pydata([(2.22, -2.75, 3.7), (2.22, -4.15, 3.7), (1.8, -4.15, 4.3), (1.8, -2.75, 4.3), (1.4, -4.15, 3.7), (1.4, -2.75, 3.7), (2.22, -2.75, 2.5), (2.22, -4.15, 2.5), (1.4, -4.15, 2.5), (1.4, -2.75, 2.5)], [], [(0, 3, 2, 1), (2, 3, 5, 4), (1, 2, 4), (0, 1, 7, 6), (4, 5, 9, 8), (1, 4, 8, 7)])
me_plane_203.polygons.foreach_set('material_index', [1, 1, 0, 0, 0, 0])
me_plane_203.materials.append(mat_maincolour1)
me_plane_203.materials.append(mat_roofside)
me_plane_203.use_remesh_preserve_volume = False
me_plane_203.use_remesh_preserve_attributes = False
me_plane_203.use_mirror_vertex_groups = False
me_plane_203.update()
me_plane_202 = bpy.data.meshes.new('Plane.202')
me_plane_202.from_pydata([(-1.4, 3.7, 4.151), (-2.22, 3.7, 4.151), (-1.5, 3.6, 4.151), (-2.12, 3.6, 4.151), (-2.22, 2.5, 4.151), (-2.12, 2.6, 4.151), (-1.4, 2.5, 4.151), (-1.5, 2.6, 4.151)], [], [(0, 1, 3, 2), (3, 1, 4, 5), (0, 2, 7, 6), (4, 6, 7, 5)])
me_plane_202.polygons.foreach_set('use_smooth', [True] * 4)
me_plane_202.materials.append(mat_windowsurround)
me_plane_202.use_remesh_preserve_volume = False
me_plane_202.use_remesh_preserve_attributes = False
me_plane_202.use_mirror_vertex_groups = False
me_plane_202.update()
me_plane_201 = bpy.data.meshes.new('Plane.201')
me_plane_201.from_pydata([(-1.55, 3.05, 4.151), (-1.55, 2.65, 4.151), (-2.07, 2.65, 4.151), (-2.07, 3.05, 4.151), (-1.55, 3.1, 4.151), (-2.07, 3.1, 4.151), (-2.07, 3.55, 4.151), (-1.55, 3.55, 4.151), (-1.5, 3.6, 4.151), (-2.12, 3.6, 4.151), (-1.5, 2.6, 4.151), (-2.12, 2.6, 4.151), (-1.79, 2.65, 4.151), (-1.83, 2.65, 4.151), (-1.79, 3.05, 4.151), (-1.83, 3.05, 4.151), (-1.79, 3.1, 4.151), (-1.83, 3.1, 4.151), (-1.83, 3.55, 4.151), (-1.79, 3.55, 4.151)], [], [(10, 8, 7), (10, 7, 4), (4, 0, 10), (10, 0, 1), (6, 9, 11), (5, 6, 11), (3, 5, 11), (2, 3, 11), (0, 14, 12, 1), (14, 15, 13, 12), (15, 3, 2, 13), (3, 15, 17, 5), (15, 14, 16, 17), (14, 0, 4, 16), (5, 17, 18, 6), (17, 16, 19, 18), (16, 4, 7, 19), (18, 8, 9), (6, 18, 9), (19, 7, 8), (18, 19, 8), (13, 11, 10), (1, 12, 10), (13, 2, 11), (12, 13, 10)])
me_plane_201.polygons.foreach_set('material_index', [1, 1, 1, 1, 1, 1, 1, 1, 0, 1, 0, 1, 1, 1, 0, 1, 0, 1, 1, 1, 1, 1, 1, 1, 1])
me_plane_201.materials.append(mat_interior)
me_plane_201.materials.append(mat_windowframe)
me_plane_201.use_remesh_preserve_volume = False
me_plane_201.use_remesh_preserve_attributes = False
me_plane_201.use_mirror_vertex_groups = False
me_plane_201.update()
me_plane_200 = bpy.data.meshes.new('Plane.200')
me_plane_200.from_pydata([(-2.95, 2.25, 4.251), (-2.95, 1.85, 4.251), (-3.47, 1.85, 4.251), (-3.47, 2.25, 4.251), (-2.95, 2.3, 4.251), (-3.47, 2.3, 4.251), (-3.47, 2.75, 4.251), (-2.95, 2.75, 4.251), (-2.9, 2.8, 4.251), (-3.52, 2.8, 4.251), (-2.9, 1.8, 4.251), (-3.52, 1.8, 4.251), (-3.19, 1.85, 4.251), (-3.23, 1.85, 4.251), (-3.19, 2.25, 4.251), (-3.23, 2.25, 4.251), (-3.19, 2.3, 4.251), (-3.23, 2.3, 4.251), (-3.23, 2.75, 4.251), (-3.19, 2.75, 4.251)], [], [(10, 8, 7), (10, 7, 4), (4, 0, 10), (10, 0, 1), (6, 9, 11), (5, 6, 11), (3, 5, 11), (2, 3, 11), (0, 14, 12, 1), (14, 15, 13, 12), (15, 3, 2, 13), (3, 15, 17, 5), (15, 14, 16, 17), (14, 0, 4, 16), (5, 17, 18, 6), (17, 16, 19, 18), (16, 4, 7, 19), (18, 8, 9), (6, 18, 9), (19, 7, 8), (18, 19, 8), (13, 11, 10), (1, 12, 10), (13, 2, 11), (12, 13, 10)])
me_plane_200.polygons.foreach_set('material_index', [1, 1, 1, 1, 1, 1, 1, 1, 0, 1, 0, 1, 1, 1, 0, 1, 0, 1, 1, 1, 1, 1, 1, 1, 1])
me_plane_200.materials.append(mat_interior)
me_plane_200.materials.append(mat_windowframe)
me_plane_200.use_remesh_preserve_volume = False
me_plane_200.use_remesh_preserve_attributes = False
me_plane_200.use_mirror_vertex_groups = False
me_plane_200.update()
me_plane_199 = bpy.data.meshes.new('Plane.199')
me_plane_199.from_pydata([(-2.8, 2.9, 4.251), (-3.62, 2.9, 4.251), (-2.9, 2.8, 4.251), (-3.52, 2.8, 4.251), (-3.62, 1.7, 4.251), (-3.52, 1.8, 4.251), (-2.8, 1.7, 4.251), (-2.9, 1.8, 4.251)], [], [(0, 1, 3, 2), (3, 1, 4, 5), (0, 2, 7, 6), (4, 6, 7, 5)])
me_plane_199.polygons.foreach_set('use_smooth', [True] * 4)
me_plane_199.materials.append(mat_windowsurround)
me_plane_199.use_remesh_preserve_volume = False
me_plane_199.use_remesh_preserve_attributes = False
me_plane_199.use_mirror_vertex_groups = False
me_plane_199.update()
me_plane_198 = bpy.data.meshes.new('Plane.198')
me_plane_198.from_pydata([(4.05, -2.25, 2.4), (4.05, -4.25, 2.4), (3.2, -4.25, 3.9), (3.2, -2.25, 3.9), (2.35, -4.25, 2.4), (2.35, -2.25, 2.4)], [], [(0, 3, 2, 1), (2, 3, 5, 4), (1, 2, 4)])
me_plane_198.polygons.foreach_set('material_index', [1, 1, 0])
me_plane_198.materials.append(mat_maincolour1)
me_plane_198.materials.append(mat_roofside)
me_plane_198.use_remesh_preserve_volume = False
me_plane_198.use_remesh_preserve_attributes = False
me_plane_198.use_mirror_vertex_groups = False
me_plane_198.update()
me_plane_197 = bpy.data.meshes.new('Plane.197')
me_plane_197.from_pydata([(-1.85, 0.85, 4.251), (-1.85, 0.05, 4.251), (-2.35, 0.05, 4.251), (-2.35, 0.85, 4.251), (-1.85, 0.9, 4.251), (-2.35, 0.9, 4.251), (-2.35, 1.35, 4.251), (-1.85, 1.35, 4.251), (-1.8, 1.4, 4.251), (-2.4, 1.4, 4.251), (-1.8, -1.069e-06, 4.251), (-2.4, -8.309e-07, 4.251)], [], [(0, 3, 2, 1), (3, 0, 4, 5), (5, 4, 7, 6), (6, 7, 8, 9), (1, 2, 11, 10), (10, 8, 7), (10, 7, 4), (4, 0, 10), (10, 0, 1), (6, 9, 11), (5, 6, 11), (3, 5, 11), (2, 3, 11)])
me_plane_197.polygons.foreach_set('material_index', [1, 1, 1, 1, 1, 1, 1, 1, 1, 1, 1, 1, 1])
me_plane_197.materials.append(mat_interior)
me_plane_197.materials.append(mat_shop3)
me_plane_197.use_remesh_preserve_volume = False
me_plane_197.use_remesh_preserve_attributes = False
me_plane_197.use_mirror_vertex_groups = False
me_plane_197.update()
me_plane_196 = bpy.data.meshes.new('Plane.196')
me_plane_196.from_pydata([(-3.05, 0.75, 4.251), (-3.05, 0.35, 4.251), (-3.85, 0.35, 4.251), (-3.85, 0.75, 4.251), (-3.05, 0.8, 4.251), (-3.85, 0.8, 4.251), (-3.85, 1.25, 4.251), (-3.05, 1.25, 4.251), (-3.0, 1.3, 4.251), (-3.9, 1.3, 4.251), (-3.0, 0.3, 4.251), (-3.9, 0.3, 4.251), (-3.29, 0.35, 4.251), (-3.33, 0.35, 4.251), (-3.57, 0.35, 4.251), (-3.61, 0.35, 4.251), (-3.29, 0.75, 4.251), (-3.33, 0.75, 4.251), (-3.57, 0.75, 4.251), (-3.61, 0.75, 4.251), (-3.29, 0.8, 4.251), (-3.33, 0.8, 4.251), (-3.57, 0.8, 4.251), (-3.61, 0.8, 4.251), (-3.61, 1.25, 4.251), (-3.57, 1.25, 4.251), (-3.33, 1.25, 4.251), (-3.29, 1.25, 4.251)], [], [(10, 8, 7), (10, 7, 4), (4, 0, 10), (10, 0, 1), (6, 9, 11), (5, 6, 11), (3, 5, 11), (2, 3, 11), (0, 16, 12, 1), (16, 17, 13, 12), (17, 18, 14, 13), (18, 19, 15, 14), (19, 3, 2, 15), (3, 19, 23, 5), (19, 18, 22, 23), (18, 17, 21, 22), (17, 16, 20, 21), (16, 0, 4, 20), (5, 23, 24, 6), (23, 22, 25, 24), (22, 21, 26, 25), (21, 20, 27, 26), (20, 4, 7, 27), (25, 26, 8, 9), (6, 24, 9), (27, 7, 8), (24, 25, 9), (26, 27, 8), (13, 14, 11, 10), (1, 12, 10), (15, 2, 11), (12, 13, 10), (14, 15, 11)])
me_plane_196.polygons.foreach_set('material_index', [1, 1, 1, 1, 1, 1, 1, 1, 0, 1, 0, 1, 0, 1, 1, 1, 1, 1, 0, 1, 0, 1, 0, 1, 1, 1, 1, 1, 1, 1, 1, 1, 1])
me_plane_196.materials.append(mat_interior)
me_plane_196.materials.append(mat_windowframe)
me_plane_196.use_remesh_preserve_volume = False
me_plane_196.use_remesh_preserve_attributes = False
me_plane_196.use_mirror_vertex_groups = False
me_plane_196.update()
me_plane_195 = bpy.data.meshes.new('Plane.195')
me_plane_195.from_pydata([(-2.9, 1.4, 4.251), (-4.0, 1.4, 4.251), (-3.0, 1.3, 4.251), (-3.9, 1.3, 4.251), (-4.0, 0.2, 4.251), (-3.9, 0.3, 4.251), (-2.9, 0.2, 4.251), (-3.0, 0.3, 4.251)], [], [(0, 1, 3, 2), (3, 1, 4, 5), (0, 2, 7, 6), (4, 6, 7, 5)])
me_plane_195.polygons.foreach_set('use_smooth', [True] * 4)
me_plane_195.materials.append(mat_windowsurround)
me_plane_195.use_remesh_preserve_volume = False
me_plane_195.use_remesh_preserve_attributes = False
me_plane_195.use_mirror_vertex_groups = False
me_plane_195.update()
me_plane_194 = bpy.data.meshes.new('Plane.194')
me_plane_194.from_pydata([(-0.3, 1.5, 4.251), (-1.4, 1.5, 4.251), (-0.4, 1.4, 4.251), (-1.3, 1.4, 4.251), (-1.4, 0.3, 4.251), (-1.3, 0.4, 4.251), (-0.3, 0.3, 4.251), (-0.4, 0.4, 4.251)], [], [(0, 1, 3, 2), (3, 1, 4, 5), (0, 2, 7, 6), (4, 6, 7, 5)])
me_plane_194.polygons.foreach_set('use_smooth', [True] * 4)
me_plane_194.materials.append(mat_windowsurround)
me_plane_194.use_remesh_preserve_volume = False
me_plane_194.use_remesh_preserve_attributes = False
me_plane_194.use_mirror_vertex_groups = False
me_plane_194.update()
me_plane_193 = bpy.data.meshes.new('Plane.193')
me_plane_193.from_pydata([(-0.45, 0.85, 4.251), (-0.45, 0.45, 4.251), (-1.25, 0.45, 4.251), (-1.25, 0.85, 4.251), (-0.45, 0.9, 4.251), (-1.25, 0.9, 4.251), (-1.25, 1.35, 4.251), (-0.45, 1.35, 4.251), (-0.4, 1.4, 4.251), (-1.3, 1.4, 4.251), (-0.4, 0.4, 4.251), (-1.3, 0.4, 4.251), (-0.69, 0.45, 4.251), (-0.73, 0.45, 4.251), (-0.97, 0.45, 4.251), (-1.01, 0.45, 4.251), (-0.69, 0.85, 4.251), (-0.73, 0.85, 4.251), (-0.97, 0.85, 4.251), (-1.01, 0.85, 4.251), (-0.69, 0.9, 4.251), (-0.73, 0.9, 4.251), (-0.97, 0.9, 4.251), (-1.01, 0.9, 4.251), (-1.01, 1.35, 4.251), (-0.97, 1.35, 4.251), (-0.73, 1.35, 4.251), (-0.69, 1.35, 4.251)], [], [(10, 8, 7), (10, 7, 4), (4, 0, 10), (10, 0, 1), (6, 9, 11), (5, 6, 11), (3, 5, 11), (2, 3, 11), (0, 16, 12, 1), (16, 17, 13, 12), (17, 18, 14, 13), (18, 19, 15, 14), (19, 3, 2, 15), (3, 19, 23, 5), (19, 18, 22, 23), (18, 17, 21, 22), (17, 16, 20, 21), (16, 0, 4, 20), (5, 23, 24, 6), (23, 22, 25, 24), (22, 21, 26, 25), (21, 20, 27, 26), (20, 4, 7, 27), (25, 26, 8, 9), (6, 24, 9), (27, 7, 8), (24, 25, 9), (26, 27, 8), (13, 14, 11, 10), (1, 12, 10), (15, 2, 11), (12, 13, 10), (14, 15, 11)])
me_plane_193.polygons.foreach_set('material_index', [1, 1, 1, 1, 1, 1, 1, 1, 0, 1, 0, 1, 0, 1, 1, 1, 1, 1, 0, 1, 0, 1, 0, 1, 1, 1, 1, 1, 1, 1, 1, 1, 1])
me_plane_193.materials.append(mat_interior)
me_plane_193.materials.append(mat_windowframe)
me_plane_193.use_remesh_preserve_volume = False
me_plane_193.use_remesh_preserve_attributes = False
me_plane_193.use_mirror_vertex_groups = False
me_plane_193.update()
me_plane_192 = bpy.data.meshes.new('Plane.192')
me_plane_192.from_pydata([(1.35, 3.05, 4.151), (1.35, 2.65, 4.151), (0.83, 2.65, 4.151), (0.83, 3.05, 4.151), (1.35, 3.1, 4.151), (0.83, 3.1, 4.151), (0.83, 3.55, 4.151), (1.35, 3.55, 4.151), (1.4, 3.6, 4.151), (0.78, 3.6, 4.151), (1.4, 2.6, 4.151), (0.78, 2.6, 4.151), (1.11, 2.65, 4.151), (1.07, 2.65, 4.151), (1.11, 3.05, 4.151), (1.07, 3.05, 4.151), (1.11, 3.1, 4.151), (1.07, 3.1, 4.151), (1.07, 3.55, 4.151), (1.11, 3.55, 4.151)], [], [(10, 8, 7), (10, 7, 4), (4, 0, 10), (10, 0, 1), (6, 9, 11), (5, 6, 11), (3, 5, 11), (2, 3, 11), (0, 14, 12, 1), (14, 15, 13, 12), (15, 3, 2, 13), (3, 15, 17, 5), (15, 14, 16, 17), (14, 0, 4, 16), (5, 17, 18, 6), (17, 16, 19, 18), (16, 4, 7, 19), (18, 8, 9), (6, 18, 9), (19, 7, 8), (18, 19, 8), (13, 11, 10), (1, 12, 10), (13, 2, 11), (12, 13, 10)])
me_plane_192.polygons.foreach_set('material_index', [1, 1, 1, 1, 1, 1, 1, 1, 0, 1, 0, 1, 1, 1, 0, 1, 0, 1, 1, 1, 1, 1, 1, 1, 1])
me_plane_192.materials.append(mat_interior)
me_plane_192.materials.append(mat_windowframe)
me_plane_192.use_remesh_preserve_volume = False
me_plane_192.use_remesh_preserve_attributes = False
me_plane_192.use_mirror_vertex_groups = False
me_plane_192.update()
me_plane_191 = bpy.data.meshes.new('Plane.191')
me_plane_191.from_pydata([(1.5, 3.7, 4.151), (0.68, 3.7, 4.151), (1.4, 3.6, 4.151), (0.78, 3.6, 4.151), (0.68, 2.5, 4.151), (0.78, 2.6, 4.151), (1.5, 2.5, 4.151), (1.4, 2.6, 4.151)], [], [(0, 1, 3, 2), (3, 1, 4, 5), (0, 2, 7, 6), (4, 6, 7, 5)])
me_plane_191.polygons.foreach_set('use_smooth', [True] * 4)
me_plane_191.materials.append(mat_windowsurround)
me_plane_191.use_remesh_preserve_volume = False
me_plane_191.use_remesh_preserve_attributes = False
me_plane_191.use_mirror_vertex_groups = False
me_plane_191.update()
me_plane_190 = bpy.data.meshes.new('Plane.190')
me_plane_190.from_pydata([(-0.68, -2.75, 3.7), (-0.68, -4.15, 3.7), (-1.1, -4.15, 4.3), (-1.1, -2.75, 4.3), (-1.5, -4.15, 3.7), (-1.5, -2.75, 3.7), (-0.68, -2.75, 2.5), (-0.68, -4.15, 2.5), (-1.5, -4.15, 2.5), (-1.5, -2.75, 2.5)], [], [(0, 3, 2, 1), (2, 3, 5, 4), (1, 2, 4), (0, 1, 7, 6), (4, 5, 9, 8), (1, 4, 8, 7)])
me_plane_190.polygons.foreach_set('material_index', [1, 1, 0, 0, 0, 0])
me_plane_190.materials.append(mat_maincolour1)
me_plane_190.materials.append(mat_roofside)
me_plane_190.use_remesh_preserve_volume = False
me_plane_190.use_remesh_preserve_attributes = False
me_plane_190.use_mirror_vertex_groups = False
me_plane_190.update()
me_plane_189 = bpy.data.meshes.new('Plane.189')
me_plane_189.from_pydata([(-2.35, -2.25, 2.4), (-2.35, -4.25, 2.4), (-3.2, -4.25, 3.9), (-3.2, -2.25, 3.9), (-4.05, -4.25, 2.4), (-4.05, -2.25, 2.4)], [], [(0, 3, 2, 1), (2, 3, 5, 4), (1, 2, 4)])
me_plane_189.polygons.foreach_set('material_index', [1, 1, 0])
me_plane_189.materials.append(mat_maincolour1)
me_plane_189.materials.append(mat_roofside)
me_plane_189.use_remesh_preserve_volume = False
me_plane_189.use_remesh_preserve_attributes = False
me_plane_189.use_mirror_vertex_groups = False
me_plane_189.update()
me_cube_015 = bpy.data.meshes.new('Cube.015')
me_cube_015.from_pydata([(4.161, -2.071, 5.1), (4.146, -2.083, 5.1), (4.128, -2.092, 5.1), (4.11, -2.098, 5.1), (4.09, -2.1, 5.1), (4.07, -2.098, 5.1), (4.052, -2.092, 5.1), (4.034, -2.083, 5.1), (4.019, -2.071, 5.1), (4.007, -2.056, 5.1), (3.998, -2.038, 5.1), (3.992, -2.02, 5.1), (3.99, -2.0, 5.1), (3.992, -1.98, 5.1), (3.998, -1.962, 5.1), (4.007, -1.944, 5.1), (4.019, -1.929, 5.1), (4.034, -1.917, 5.1), (4.052, -1.908, 5.1), (4.07, -1.902, 5.1), (4.09, -1.9, 5.1), (4.11, -1.902, 5.1), (4.128, -1.908, 5.1), (4.146, -1.917, 5.1), (4.161, -1.929, 5.1), (4.173, -1.944, 5.1), (4.182, -1.962, 5.1), (4.188, -1.98, 5.1), (4.19, -2.0, 5.1), (4.188, -2.02, 5.1), (4.182, -2.038, 5.1), (4.173, -2.056, 5.1), (4.161, -2.071, 5.3), (4.146, -2.083, 5.3), (4.128, -2.092, 5.3), (4.11, -2.098, 5.3), (4.09, -2.1, 5.3), (4.07, -2.098, 5.3), (4.052, -2.092, 5.3), (4.034, -2.083, 5.3), (4.019, -2.071, 5.3), (4.007, -2.056, 5.3), (3.998, -2.038, 5.3), (3.992, -2.02, 5.3), (3.99, -2.0, 5.3), (3.992, -1.98, 5.3), (3.998, -1.962, 5.3), (4.007, -1.944, 5.3), (4.019, -1.929, 5.3), (4.034, -1.917, 5.3), (4.052, -1.908, 5.3), (4.07, -1.902, 5.3), (4.09, -1.9, 5.3), (4.11, -1.902, 5.3), (4.128, -1.908, 5.3), (4.146, -1.917, 5.3), (4.161, -1.929, 5.3), (4.173, -1.944, 5.3), (4.182, -1.962, 5.3), (4.188, -1.98, 5.3), (4.19, -2.0, 5.3), (4.188, -2.02, 5.3), (4.182, -2.038, 5.3), (4.173, -2.056, 5.3), (4.09, -2.0, 5.3), (4.09, -2.5, 5.3), (4.173, -2.556, 5.3), (4.182, -2.538, 5.3), (4.188, -2.52, 5.3), (4.19, -2.5, 5.3), (4.188, -2.48, 5.3), (4.182, -2.462, 5.3), (4.173, -2.444, 5.3), (4.161, -2.429, 5.3), (4.146, -2.417, 5.3), (4.128, -2.408, 5.3), (4.11, -2.402, 5.3), (4.09, -2.4, 5.3), (4.07, -2.402, 5.3), (4.052, -2.408, 5.3), (4.034, -2.417, 5.3), (4.019, -2.429, 5.3), (4.007, -2.444, 5.3), (3.998, -2.462, 5.3), (3.992, -2.48, 5.3), (3.99, -2.5, 5.3), (3.992, -2.52, 5.3), (3.998, -2.538, 5.3), (4.007, -2.556, 5.3), (4.019, -2.571, 5.3), (4.034, -2.583, 5.3), (4.052, -2.592, 5.3), (4.07, -2.598, 5.3), (4.09, -2.6, 5.3), (4.11, -2.598, 5.3), (4.128, -2.592, 5.3), (4.146, -2.583, 5.3), (4.161, -2.571, 5.3), (4.173, -2.556, 5.1), (4.182, -2.538, 5.1), (4.188, -2.52, 5.1), (4.19, -2.5, 5.1), (4.188, -2.48, 5.1), (4.182, -2.462, 5.1), (4.173, -2.444, 5.1), (4.161, -2.429, 5.1), (4.146, -2.417, 5.1), (4.128, -2.408, 5.1), (4.11, -2.402, 5.1), (4.09, -2.4, 5.1), (4.07, -2.402, 5.1), (4.052, -2.408, 5.1), (4.034, -2.417, 5.1), (4.019, -2.429, 5.1), (4.007, -2.444, 5.1), (3.998, -2.462, 5.1), (3.992, -2.48, 5.1), (3.99, -2.5, 5.1), (3.992, -2.52, 5.1), (3.998, -2.538, 5.1), (4.007, -2.556, 5.1), (4.019, -2.571, 5.1), (4.034, -2.583, 5.1), (4.052, -2.592, 5.1), (4.07, -2.598, 5.1), (4.09, -2.6, 5.1), (4.11, -2.598, 5.1), (4.128, -2.592, 5.1), (4.146, -2.583, 5.1), (4.161, -2.571, 5.1), (4.24, -2.7, 4.5), (3.94, -2.7, 4.5), (3.94, -1.8, 4.5), (4.24, -1.8, 4.5), (4.24, -2.7, 5.1), (3.94, -2.7, 5.1), (3.94, -1.8, 5.1), (4.24, -1.8, 5.1)], [], [(64, 33, 32), (64, 34, 33), (64, 35, 34), (64, 36, 35), (64, 37, 36), (64, 38, 37), (64, 39, 38), (64, 40, 39), (64, 41, 40), (64, 42, 41), (64, 43, 42), (64, 44, 43), (64, 45, 44), (64, 46, 45), (64, 47, 46), (64, 48, 47), (64, 49, 48), (64, 50, 49), (64, 51, 50), (64, 52, 51), (64, 53, 52), (64, 54, 53), (64, 55, 54), (64, 56, 55), (64, 57, 56), (64, 58, 57), (64, 59, 58), (64, 60, 59), (64, 61, 60), (64, 62, 61), (64, 63, 62), (64, 32, 63), (0, 32, 33, 1), (1, 33, 34, 2), (2, 34, 35, 3), (3, 35, 36, 4), (4, 36, 37, 5), (5, 37, 38, 6), (6, 38, 39, 7), (7, 39, 40, 8), (8, 40, 41, 9), (9, 41, 42, 10), (10, 42, 43, 11), (11, 43, 44, 12), (12, 44, 45, 13), (13, 45, 46, 14), (14, 46, 47, 15), (15, 47, 48, 16), (16, 48, 49, 17), (17, 49, 50, 18), (18, 50, 51, 19), (19, 51, 52, 20), (20, 52, 53, 21), (21, 53, 54, 22), (22, 54, 55, 23), (23, 55, 56, 24), (24, 56, 57, 25), (25, 57, 58, 26), (26, 58, 59, 27), (27, 59, 60, 28), (28, 60, 61, 29), (29, 61, 62, 30), (30, 62, 63, 31), (32, 0, 31, 63), (98, 66, 97, 129), (99, 67, 66, 98), (100, 68, 67, 99), (101, 69, 68, 100), (102, 70, 69, 101), (103, 71, 70, 102), (104, 72, 71, 103), (105, 73, 72, 104), (106, 74, 73, 105), (107, 75, 74, 106), (108, 76, 75, 107), (109, 77, 76, 108), (110, 78, 77, 109), (111, 79, 78, 110), (112, 80, 79, 111), (113, 81, 80, 112), (114, 82, 81, 113), (115, 83, 82, 114), (116, 84, 83, 115), (117, 85, 84, 116), (118, 86, 85, 117), (119, 87, 86, 118), (120, 88, 87, 119), (121, 89, 88, 120), (122, 90, 89, 121), (123, 91, 90, 122), (124, 92, 91, 123), (125, 93, 92, 124), (126, 94, 93, 125), (127, 95, 94, 126), (128, 96, 95, 127), (129, 97, 96, 128), (65, 97, 66), (65, 66, 67), (65, 67, 68), (65, 68, 69), (65, 69, 70), (65, 70, 71), (65, 71, 72), (65, 72, 73), (65, 73, 74), (65, 74, 75), (65, 75, 76), (65, 76, 77), (65, 77, 78), (65, 78, 79), (65, 79, 80), (65, 80, 81), (65, 81, 82), (65, 82, 83), (65, 83, 84), (65, 84, 85), (65, 85, 86), (65, 86, 87), (65, 87, 88), (65, 88, 89), (65, 89, 90), (65, 90, 91), (65, 91, 92), (65, 92, 93), (65, 93, 94), (65, 94, 95), (65, 95, 96), (65, 96, 97), (130, 131, 132, 133), (134, 137, 136, 135), (130, 134, 135, 131), (131, 135, 136, 132), (132, 136, 137, 133), (134, 130, 133, 137)])
me_cube_015.polygons.foreach_set('material_index', [1, 1, 1, 1, 1, 1, 1, 1, 1, 1, 1, 1, 1, 1, 1, 1, 1, 1, 1, 1, 1, 1, 1, 1, 1, 1, 1, 1, 1, 1, 1, 1, 0, 0, 0, 0, 0, 0, 0, 0, 0, 0, 0, 0, 0, 0, 0, 0, 0, 0, 0, 0, 0, 0, 0, 0, 0, 0, 0, 0, 0, 0, 0, 0, 0, 0, 0, 0, 0, 0, 0, 0, 0, 0, 0, 0, 0, 0, 0, 0, 0, 0, 0, 0, 0, 0, 0, 0, 0, 0, 0, 0, 0, 0, 0, 0, 1, 1, 1, 1, 1, 1, 1, 1, 1, 1, 1, 1, 1, 1, 1, 1, 1, 1, 1, 1, 1, 1, 1, 1, 1, 1, 1, 1, 1, 1, 1, 1, 0, 0, 2, 2, 2, 2])
me_cube_015.materials.append(mat_brick)
me_cube_015.materials.append(mat_interior)
me_cube_015.materials.append(mat_maincolour1)
me_cube_015.use_remesh_preserve_volume = False
me_cube_015.use_remesh_preserve_attributes = False
me_cube_015.use_mirror_vertex_groups = False
me_cube_015.update()
me_cube_014 = bpy.data.meshes.new('Cube.014')
me_cube_014.from_pydata([(0.3607, -2.071, 5.1), (0.3456, -2.083, 5.1), (0.3283, -2.092, 5.1), (0.3095, -2.098, 5.1), (0.29, -2.1, 5.1), (0.2705, -2.098, 5.1), (0.2517, -2.092, 5.1), (0.2344, -2.083, 5.1), (0.2193, -2.071, 5.1), (0.2069, -2.056, 5.1), (0.1976, -2.038, 5.1), (0.1919, -2.02, 5.1), (0.19, -2.0, 5.1), (0.1919, -1.98, 5.1), (0.1976, -1.962, 5.1), (0.2069, -1.944, 5.1), (0.2193, -1.929, 5.1), (0.2344, -1.917, 5.1), (0.2517, -1.908, 5.1), (0.2705, -1.902, 5.1), (0.29, -1.9, 5.1), (0.3095, -1.902, 5.1), (0.3283, -1.908, 5.1), (0.3456, -1.917, 5.1), (0.3607, -1.929, 5.1), (0.3731, -1.944, 5.1), (0.3824, -1.962, 5.1), (0.3881, -1.98, 5.1), (0.39, -2.0, 5.1), (0.3881, -2.02, 5.1), (0.3824, -2.038, 5.1), (0.3731, -2.056, 5.1), (0.3607, -2.071, 5.3), (0.3456, -2.083, 5.3), (0.3283, -2.092, 5.3), (0.3095, -2.098, 5.3), (0.29, -2.1, 5.3), (0.2705, -2.098, 5.3), (0.2517, -2.092, 5.3), (0.2344, -2.083, 5.3), (0.2193, -2.071, 5.3), (0.2069, -2.056, 5.3), (0.1976, -2.038, 5.3), (0.1919, -2.02, 5.3), (0.19, -2.0, 5.3), (0.1919, -1.98, 5.3), (0.1976, -1.962, 5.3), (0.2069, -1.944, 5.3), (0.2193, -1.929, 5.3), (0.2344, -1.917, 5.3), (0.2517, -1.908, 5.3), (0.2705, -1.902, 5.3), (0.29, -1.9, 5.3), (0.3095, -1.902, 5.3), (0.3283, -1.908, 5.3), (0.3456, -1.917, 5.3), (0.3607, -1.929, 5.3), (0.3731, -1.944, 5.3), (0.3824, -1.962, 5.3), (0.3881, -1.98, 5.3), (0.39, -2.0, 5.3), (0.3881, -2.02, 5.3), (0.3824, -2.038, 5.3), (0.3731, -2.056, 5.3), (0.29, -2.0, 5.3), (0.29, -2.5, 5.3), (0.3731, -2.556, 5.3), (0.3824, -2.538, 5.3), (0.3881, -2.52, 5.3), (0.39, -2.5, 5.3), (0.3881, -2.48, 5.3), (0.3824, -2.462, 5.3), (0.3731, -2.444, 5.3), (0.3607, -2.429, 5.3), (0.3456, -2.417, 5.3), (0.3283, -2.408, 5.3), (0.3095, -2.402, 5.3), (0.29, -2.4, 5.3), (0.2705, -2.402, 5.3), (0.2517, -2.408, 5.3), (0.2344, -2.417, 5.3), (0.2193, -2.429, 5.3), (0.2069, -2.444, 5.3), (0.1976, -2.462, 5.3), (0.1919, -2.48, 5.3), (0.19, -2.5, 5.3), (0.1919, -2.52, 5.3), (0.1976, -2.538, 5.3), (0.2069, -2.556, 5.3), (0.2193, -2.571, 5.3), (0.2344, -2.583, 5.3), (0.2517, -2.592, 5.3), (0.2705, -2.598, 5.3), (0.29, -2.6, 5.3), (0.3095, -2.598, 5.3), (0.3283, -2.592, 5.3), (0.3456, -2.583, 5.3), (0.3607, -2.571, 5.3), (0.3731, -2.556, 5.1), (0.3824, -2.538, 5.1), (0.3881, -2.52, 5.1), (0.39, -2.5, 5.1), (0.3881, -2.48, 5.1), (0.3824, -2.462, 5.1), (0.3731, -2.444, 5.1), (0.3607, -2.429, 5.1), (0.3456, -2.417, 5.1), (0.3283, -2.408, 5.1), (0.3095, -2.402, 5.1), (0.29, -2.4, 5.1), (0.2705, -2.402, 5.1), (0.2517, -2.408, 5.1), (0.2344, -2.417, 5.1), (0.2193, -2.429, 5.1), (0.2069, -2.444, 5.1), (0.1976, -2.462, 5.1), (0.1919, -2.48, 5.1), (0.19, -2.5, 5.1), (0.1919, -2.52, 5.1), (0.1976, -2.538, 5.1), (0.2069, -2.556, 5.1), (0.2193, -2.571, 5.1), (0.2344, -2.583, 5.1), (0.2517, -2.592, 5.1), (0.2705, -2.598, 5.1), (0.29, -2.6, 5.1), (0.3095, -2.598, 5.1), (0.3283, -2.592, 5.1), (0.3456, -2.583, 5.1), (0.3607, -2.571, 5.1), (0.44, -2.7, 4.5), (0.14, -2.7, 4.5), (0.14, -1.8, 4.5), (0.44, -1.8, 4.5), (0.44, -2.7, 5.1), (0.14, -2.7, 5.1), (0.14, -1.8, 5.1), (0.44, -1.8, 5.1)], [], [(64, 33, 32), (64, 34, 33), (64, 35, 34), (64, 36, 35), (64, 37, 36), (64, 38, 37), (64, 39, 38), (64, 40, 39), (64, 41, 40), (64, 42, 41), (64, 43, 42), (64, 44, 43), (64, 45, 44), (64, 46, 45), (64, 47, 46), (64, 48, 47), (64, 49, 48), (64, 50, 49), (64, 51, 50), (64, 52, 51), (64, 53, 52), (64, 54, 53), (64, 55, 54), (64, 56, 55), (64, 57, 56), (64, 58, 57), (64, 59, 58), (64, 60, 59), (64, 61, 60), (64, 62, 61), (64, 63, 62), (64, 32, 63), (0, 32, 33, 1), (1, 33, 34, 2), (2, 34, 35, 3), (3, 35, 36, 4), (4, 36, 37, 5), (5, 37, 38, 6), (6, 38, 39, 7), (7, 39, 40, 8), (8, 40, 41, 9), (9, 41, 42, 10), (10, 42, 43, 11), (11, 43, 44, 12), (12, 44, 45, 13), (13, 45, 46, 14), (14, 46, 47, 15), (15, 47, 48, 16), (16, 48, 49, 17), (17, 49, 50, 18), (18, 50, 51, 19), (19, 51, 52, 20), (20, 52, 53, 21), (21, 53, 54, 22), (22, 54, 55, 23), (23, 55, 56, 24), (24, 56, 57, 25), (25, 57, 58, 26), (26, 58, 59, 27), (27, 59, 60, 28), (28, 60, 61, 29), (29, 61, 62, 30), (30, 62, 63, 31), (32, 0, 31, 63), (98, 66, 97, 129), (99, 67, 66, 98), (100, 68, 67, 99), (101, 69, 68, 100), (102, 70, 69, 101), (103, 71, 70, 102), (104, 72, 71, 103), (105, 73, 72, 104), (106, 74, 73, 105), (107, 75, 74, 106), (108, 76, 75, 107), (109, 77, 76, 108), (110, 78, 77, 109), (111, 79, 78, 110), (112, 80, 79, 111), (113, 81, 80, 112), (114, 82, 81, 113), (115, 83, 82, 114), (116, 84, 83, 115), (117, 85, 84, 116), (118, 86, 85, 117), (119, 87, 86, 118), (120, 88, 87, 119), (121, 89, 88, 120), (122, 90, 89, 121), (123, 91, 90, 122), (124, 92, 91, 123), (125, 93, 92, 124), (126, 94, 93, 125), (127, 95, 94, 126), (128, 96, 95, 127), (129, 97, 96, 128), (65, 97, 66), (65, 66, 67), (65, 67, 68), (65, 68, 69), (65, 69, 70), (65, 70, 71), (65, 71, 72), (65, 72, 73), (65, 73, 74), (65, 74, 75), (65, 75, 76), (65, 76, 77), (65, 77, 78), (65, 78, 79), (65, 79, 80), (65, 80, 81), (65, 81, 82), (65, 82, 83), (65, 83, 84), (65, 84, 85), (65, 85, 86), (65, 86, 87), (65, 87, 88), (65, 88, 89), (65, 89, 90), (65, 90, 91), (65, 91, 92), (65, 92, 93), (65, 93, 94), (65, 94, 95), (65, 95, 96), (65, 96, 97), (130, 131, 132, 133), (134, 137, 136, 135), (130, 134, 135, 131), (131, 135, 136, 132), (132, 136, 137, 133), (134, 130, 133, 137)])
me_cube_014.polygons.foreach_set('material_index', [1, 1, 1, 1, 1, 1, 1, 1, 1, 1, 1, 1, 1, 1, 1, 1, 1, 1, 1, 1, 1, 1, 1, 1, 1, 1, 1, 1, 1, 1, 1, 1, 0, 0, 0, 0, 0, 0, 0, 0, 0, 0, 0, 0, 0, 0, 0, 0, 0, 0, 0, 0, 0, 0, 0, 0, 0, 0, 0, 0, 0, 0, 0, 0, 0, 0, 0, 0, 0, 0, 0, 0, 0, 0, 0, 0, 0, 0, 0, 0, 0, 0, 0, 0, 0, 0, 0, 0, 0, 0, 0, 0, 0, 0, 0, 0, 1, 1, 1, 1, 1, 1, 1, 1, 1, 1, 1, 1, 1, 1, 1, 1, 1, 1, 1, 1, 1, 1, 1, 1, 1, 1, 1, 1, 1, 1, 1, 1, 0, 0, 2, 2, 2, 2])
me_cube_014.materials.append(mat_brick)
me_cube_014.materials.append(mat_interior)
me_cube_014.materials.append(mat_maincolour1)
me_cube_014.use_remesh_preserve_volume = False
me_cube_014.use_remesh_preserve_attributes = False
me_cube_014.use_mirror_vertex_groups = False
me_cube_014.update()
me_cube_013 = bpy.data.meshes.new('Cube.013')
me_cube_013.from_pydata([(0.06071, -2.071, 5.1), (0.04556, -2.083, 5.1), (0.02827, -2.092, 5.1), (0.00951, -2.098, 5.1), (-0.009999, -2.1, 5.1), (-0.02951, -2.098, 5.1), (-0.04827, -2.092, 5.1), (-0.06556, -2.083, 5.1), (-0.08071, -2.071, 5.1), (-0.09315, -2.056, 5.1), (-0.1024, -2.038, 5.1), (-0.1081, -2.02, 5.1), (-0.11, -2.0, 5.1), (-0.1081, -1.98, 5.1), (-0.1024, -1.962, 5.1), (-0.09315, -1.944, 5.1), (-0.08071, -1.929, 5.1), (-0.06556, -1.917, 5.1), (-0.04827, -1.908, 5.1), (-0.02951, -1.902, 5.1), (-0.009999, -1.9, 5.1), (0.00951, -1.902, 5.1), (0.02827, -1.908, 5.1), (0.04556, -1.917, 5.1), (0.06071, -1.929, 5.1), (0.07315, -1.944, 5.1), (0.08239, -1.962, 5.1), (0.08808, -1.98, 5.1), (0.09, -2.0, 5.1), (0.08808, -2.02, 5.1), (0.08239, -2.038, 5.1), (0.07315, -2.056, 5.1), (0.06071, -2.071, 5.3), (0.04556, -2.083, 5.3), (0.02827, -2.092, 5.3), (0.00951, -2.098, 5.3), (-0.01, -2.1, 5.3), (-0.02951, -2.098, 5.3), (-0.04827, -2.092, 5.3), (-0.06556, -2.083, 5.3), (-0.08071, -2.071, 5.3), (-0.09315, -2.056, 5.3), (-0.1024, -2.038, 5.3), (-0.1081, -2.02, 5.3), (-0.11, -2.0, 5.3), (-0.1081, -1.98, 5.3), (-0.1024, -1.962, 5.3), (-0.09315, -1.944, 5.3), (-0.08071, -1.929, 5.3), (-0.06556, -1.917, 5.3), (-0.04827, -1.908, 5.3), (-0.02951, -1.902, 5.3), (-0.01, -1.9, 5.3), (0.00951, -1.902, 5.3), (0.02827, -1.908, 5.3), (0.04556, -1.917, 5.3), (0.06071, -1.929, 5.3), (0.07315, -1.944, 5.3), (0.08239, -1.962, 5.3), (0.08808, -1.98, 5.3), (0.09, -2.0, 5.3), (0.08808, -2.02, 5.3), (0.08239, -2.038, 5.3), (0.07315, -2.056, 5.3), (-0.009999, -2.0, 5.3), (-0.009999, -2.5, 5.3), (0.07315, -2.556, 5.3), (0.08239, -2.538, 5.3), (0.08808, -2.52, 5.3), (0.09, -2.5, 5.3), (0.08808, -2.48, 5.3), (0.08239, -2.462, 5.3), (0.07315, -2.444, 5.3), (0.06071, -2.429, 5.3), (0.04556, -2.417, 5.3), (0.02827, -2.408, 5.3), (0.00951, -2.402, 5.3), (-0.01, -2.4, 5.3), (-0.02951, -2.402, 5.3), (-0.04827, -2.408, 5.3), (-0.06556, -2.417, 5.3), (-0.08071, -2.429, 5.3), (-0.09315, -2.444, 5.3), (-0.1024, -2.462, 5.3), (-0.1081, -2.48, 5.3), (-0.11, -2.5, 5.3), (-0.1081, -2.52, 5.3), (-0.1024, -2.538, 5.3), (-0.09315, -2.556, 5.3), (-0.08071, -2.571, 5.3), (-0.06556, -2.583, 5.3), (-0.04827, -2.592, 5.3), (-0.02951, -2.598, 5.3), (-0.01, -2.6, 5.3), (0.00951, -2.598, 5.3), (0.02827, -2.592, 5.3), (0.04556, -2.583, 5.3), (0.06071, -2.571, 5.3), (0.07315, -2.556, 5.1), (0.08239, -2.538, 5.1), (0.08808, -2.52, 5.1), (0.09, -2.5, 5.1), (0.08808, -2.48, 5.1), (0.08239, -2.462, 5.1), (0.07315, -2.444, 5.1), (0.06071, -2.429, 5.1), (0.04556, -2.417, 5.1), (0.02827, -2.408, 5.1), (0.00951, -2.402, 5.1), (-0.009999, -2.4, 5.1), (-0.02951, -2.402, 5.1), (-0.04827, -2.408, 5.1), (-0.06556, -2.417, 5.1), (-0.08071, -2.429, 5.1), (-0.09315, -2.444, 5.1), (-0.1024, -2.462, 5.1), (-0.1081, -2.48, 5.1), (-0.11, -2.5, 5.1), (-0.1081, -2.52, 5.1), (-0.1024, -2.538, 5.1), (-0.09315, -2.556, 5.1), (-0.08071, -2.571, 5.1), (-0.06556, -2.583, 5.1), (-0.04827, -2.592, 5.1), (-0.02951, -2.598, 5.1), (-0.009999, -2.6, 5.1), (0.00951, -2.598, 5.1), (0.02827, -2.592, 5.1), (0.04556, -2.583, 5.1), (0.06071, -2.571, 5.1), (0.14, -2.7, 4.5), (-0.16, -2.7, 4.5), (-0.16, -1.8, 4.5), (0.14, -1.8, 4.5), (0.14, -2.7, 5.1), (-0.16, -2.7, 5.1), (-0.16, -1.8, 5.1), (0.14, -1.8, 5.1)], [], [(64, 33, 32), (64, 34, 33), (64, 35, 34), (64, 36, 35), (64, 37, 36), (64, 38, 37), (64, 39, 38), (64, 40, 39), (64, 41, 40), (64, 42, 41), (64, 43, 42), (64, 44, 43), (64, 45, 44), (64, 46, 45), (64, 47, 46), (64, 48, 47), (64, 49, 48), (64, 50, 49), (64, 51, 50), (64, 52, 51), (64, 53, 52), (64, 54, 53), (64, 55, 54), (64, 56, 55), (64, 57, 56), (64, 58, 57), (64, 59, 58), (64, 60, 59), (64, 61, 60), (64, 62, 61), (64, 63, 62), (64, 32, 63), (0, 32, 33, 1), (1, 33, 34, 2), (2, 34, 35, 3), (3, 35, 36, 4), (4, 36, 37, 5), (5, 37, 38, 6), (6, 38, 39, 7), (7, 39, 40, 8), (8, 40, 41, 9), (9, 41, 42, 10), (10, 42, 43, 11), (11, 43, 44, 12), (12, 44, 45, 13), (13, 45, 46, 14), (14, 46, 47, 15), (15, 47, 48, 16), (16, 48, 49, 17), (17, 49, 50, 18), (18, 50, 51, 19), (19, 51, 52, 20), (20, 52, 53, 21), (21, 53, 54, 22), (22, 54, 55, 23), (23, 55, 56, 24), (24, 56, 57, 25), (25, 57, 58, 26), (26, 58, 59, 27), (27, 59, 60, 28), (28, 60, 61, 29), (29, 61, 62, 30), (30, 62, 63, 31), (32, 0, 31, 63), (98, 66, 97, 129), (99, 67, 66, 98), (100, 68, 67, 99), (101, 69, 68, 100), (102, 70, 69, 101), (103, 71, 70, 102), (104, 72, 71, 103), (105, 73, 72, 104), (106, 74, 73, 105), (107, 75, 74, 106), (108, 76, 75, 107), (109, 77, 76, 108), (110, 78, 77, 109), (111, 79, 78, 110), (112, 80, 79, 111), (113, 81, 80, 112), (114, 82, 81, 113), (115, 83, 82, 114), (116, 84, 83, 115), (117, 85, 84, 116), (118, 86, 85, 117), (119, 87, 86, 118), (120, 88, 87, 119), (121, 89, 88, 120), (122, 90, 89, 121), (123, 91, 90, 122), (124, 92, 91, 123), (125, 93, 92, 124), (126, 94, 93, 125), (127, 95, 94, 126), (128, 96, 95, 127), (129, 97, 96, 128), (65, 97, 66), (65, 66, 67), (65, 67, 68), (65, 68, 69), (65, 69, 70), (65, 70, 71), (65, 71, 72), (65, 72, 73), (65, 73, 74), (65, 74, 75), (65, 75, 76), (65, 76, 77), (65, 77, 78), (65, 78, 79), (65, 79, 80), (65, 80, 81), (65, 81, 82), (65, 82, 83), (65, 83, 84), (65, 84, 85), (65, 85, 86), (65, 86, 87), (65, 87, 88), (65, 88, 89), (65, 89, 90), (65, 90, 91), (65, 91, 92), (65, 92, 93), (65, 93, 94), (65, 94, 95), (65, 95, 96), (65, 96, 97), (130, 131, 132, 133), (134, 137, 136, 135), (130, 134, 135, 131), (131, 135, 136, 132), (132, 136, 137, 133), (134, 130, 133, 137)])
me_cube_013.polygons.foreach_set('material_index', [1, 1, 1, 1, 1, 1, 1, 1, 1, 1, 1, 1, 1, 1, 1, 1, 1, 1, 1, 1, 1, 1, 1, 1, 1, 1, 1, 1, 1, 1, 1, 1, 0, 0, 0, 0, 0, 0, 0, 0, 0, 0, 0, 0, 0, 0, 0, 0, 0, 0, 0, 0, 0, 0, 0, 0, 0, 0, 0, 0, 0, 0, 0, 0, 0, 0, 0, 0, 0, 0, 0, 0, 0, 0, 0, 0, 0, 0, 0, 0, 0, 0, 0, 0, 0, 0, 0, 0, 0, 0, 0, 0, 0, 0, 0, 0, 1, 1, 1, 1, 1, 1, 1, 1, 1, 1, 1, 1, 1, 1, 1, 1, 1, 1, 1, 1, 1, 1, 1, 1, 1, 1, 1, 1, 1, 1, 1, 1, 0, 0, 2, 2, 2, 2])
me_cube_013.materials.append(mat_brick)
me_cube_013.materials.append(mat_interior)
me_cube_013.materials.append(mat_maincolour1)
me_cube_013.use_remesh_preserve_volume = False
me_cube_013.use_remesh_preserve_attributes = False
me_cube_013.use_mirror_vertex_groups = False
me_cube_013.update()
me_plane_031 = bpy.data.meshes.new('Plane.031')
me_plane_031.from_pydata([(3.6, 2.9, 4.251), (2.78, 2.9, 4.251), (3.5, 2.8, 4.251), (2.88, 2.8, 4.251), (2.78, 1.7, 4.251), (2.88, 1.8, 4.251), (3.6, 1.7, 4.251), (3.5, 1.8, 4.251)], [], [(0, 1, 3, 2), (3, 1, 4, 5), (0, 2, 7, 6), (4, 6, 7, 5)])
me_plane_031.polygons.foreach_set('use_smooth', [True] * 4)
me_plane_031.materials.append(mat_windowsurround)
me_plane_031.use_remesh_preserve_volume = False
me_plane_031.use_remesh_preserve_attributes = False
me_plane_031.use_mirror_vertex_groups = False
me_plane_031.update()
me_plane_030 = bpy.data.meshes.new('Plane.030')
me_plane_030.from_pydata([(3.45, 2.25, 4.251), (3.45, 1.85, 4.251), (2.93, 1.85, 4.251), (2.93, 2.25, 4.251), (3.45, 2.3, 4.251), (2.93, 2.3, 4.251), (2.93, 2.75, 4.251), (3.45, 2.75, 4.251), (3.5, 2.8, 4.251), (2.88, 2.8, 4.251), (3.5, 1.8, 4.251), (2.88, 1.8, 4.251), (3.21, 1.85, 4.251), (3.17, 1.85, 4.251), (3.21, 2.25, 4.251), (3.17, 2.25, 4.251), (3.21, 2.3, 4.251), (3.17, 2.3, 4.251), (3.17, 2.75, 4.251), (3.21, 2.75, 4.251)], [], [(10, 8, 7), (10, 7, 4), (4, 0, 10), (10, 0, 1), (6, 9, 11), (5, 6, 11), (3, 5, 11), (2, 3, 11), (0, 14, 12, 1), (14, 15, 13, 12), (15, 3, 2, 13), (3, 15, 17, 5), (15, 14, 16, 17), (14, 0, 4, 16), (5, 17, 18, 6), (17, 16, 19, 18), (16, 4, 7, 19), (18, 8, 9), (6, 18, 9), (19, 7, 8), (18, 19, 8), (13, 11, 10), (1, 12, 10), (13, 2, 11), (12, 13, 10)])
me_plane_030.polygons.foreach_set('material_index', [1, 1, 1, 1, 1, 1, 1, 1, 0, 1, 0, 1, 1, 1, 0, 1, 0, 1, 1, 1, 1, 1, 1, 1, 1])
me_plane_030.materials.append(mat_interior)
me_plane_030.materials.append(mat_windowframe)
me_plane_030.use_remesh_preserve_volume = False
me_plane_030.use_remesh_preserve_attributes = False
me_plane_030.use_mirror_vertex_groups = False
me_plane_030.update()
me_plane_029 = bpy.data.meshes.new('Plane.029')
me_plane_029.from_pydata([(3.65, 0.75, 4.251), (3.65, 0.35, 4.251), (2.85, 0.35, 4.251), (2.85, 0.75, 4.251), (3.65, 0.8, 4.251), (2.85, 0.8, 4.251), (2.85, 1.25, 4.251), (3.65, 1.25, 4.251), (3.7, 1.3, 4.251), (2.8, 1.3, 4.251), (3.7, 0.3, 4.251), (2.8, 0.3, 4.251), (3.41, 0.35, 4.251), (3.37, 0.35, 4.251), (3.13, 0.35, 4.251), (3.09, 0.35, 4.251), (3.41, 0.75, 4.251), (3.37, 0.75, 4.251), (3.13, 0.75, 4.251), (3.09, 0.75, 4.251), (3.41, 0.8, 4.251), (3.37, 0.8, 4.251), (3.13, 0.8, 4.251), (3.09, 0.8, 4.251), (3.09, 1.25, 4.251), (3.13, 1.25, 4.251), (3.37, 1.25, 4.251), (3.41, 1.25, 4.251)], [], [(10, 8, 7), (10, 7, 4), (4, 0, 10), (10, 0, 1), (6, 9, 11), (5, 6, 11), (3, 5, 11), (2, 3, 11), (0, 16, 12, 1), (16, 17, 13, 12), (17, 18, 14, 13), (18, 19, 15, 14), (19, 3, 2, 15), (3, 19, 23, 5), (19, 18, 22, 23), (18, 17, 21, 22), (17, 16, 20, 21), (16, 0, 4, 20), (5, 23, 24, 6), (23, 22, 25, 24), (22, 21, 26, 25), (21, 20, 27, 26), (20, 4, 7, 27), (25, 26, 8, 9), (6, 24, 9), (27, 7, 8), (24, 25, 9), (26, 27, 8), (13, 14, 11, 10), (1, 12, 10), (15, 2, 11), (12, 13, 10), (14, 15, 11)])
me_plane_029.polygons.foreach_set('material_index', [1, 1, 1, 1, 1, 1, 1, 1, 0, 1, 0, 1, 0, 1, 1, 1, 1, 1, 0, 1, 0, 1, 0, 1, 1, 1, 1, 1, 1, 1, 1, 1, 1])
me_plane_029.materials.append(mat_interior)
me_plane_029.materials.append(mat_windowframe)
me_plane_029.use_remesh_preserve_volume = False
me_plane_029.use_remesh_preserve_attributes = False
me_plane_029.use_mirror_vertex_groups = False
me_plane_029.update()
me_plane_028 = bpy.data.meshes.new('Plane.028')
me_plane_028.from_pydata([(3.8, 1.4, 4.251), (2.7, 1.4, 4.251), (3.7, 1.3, 4.251), (2.8, 1.3, 4.251), (2.7, 0.2, 4.251), (2.8, 0.3, 4.251), (3.8, 0.2, 4.251), (3.7, 0.3, 4.251)], [], [(0, 1, 3, 2), (3, 1, 4, 5), (0, 2, 7, 6), (4, 6, 7, 5)])
me_plane_028.polygons.foreach_set('use_smooth', [True] * 4)
me_plane_028.materials.append(mat_windowsurround)
me_plane_028.use_remesh_preserve_volume = False
me_plane_028.use_remesh_preserve_attributes = False
me_plane_028.use_mirror_vertex_groups = False
me_plane_028.update()
me_plane_006 = bpy.data.meshes.new('Plane.006')
me_plane_006.from_pydata([(1.2, 1.5, 4.251), (0.1, 1.5, 4.251), (1.1, 1.4, 4.251), (0.2, 1.4, 4.251), (0.1, 0.3, 4.251), (0.2, 0.4, 4.251), (1.2, 0.3, 4.251), (1.1, 0.4, 4.251)], [], [(0, 1, 3, 2), (3, 1, 4, 5), (0, 2, 7, 6), (4, 6, 7, 5)])
me_plane_006.polygons.foreach_set('use_smooth', [True] * 4)
me_plane_006.materials.append(mat_windowsurround)
me_plane_006.use_remesh_preserve_volume = False
me_plane_006.use_remesh_preserve_attributes = False
me_plane_006.use_mirror_vertex_groups = False
me_plane_006.update()
me_plane_005 = bpy.data.meshes.new('Plane.005')
me_plane_005.from_pydata([(1.05, 0.85, 4.251), (1.05, 0.45, 4.251), (0.25, 0.45, 4.251), (0.25, 0.85, 4.251), (1.05, 0.9, 4.251), (0.25, 0.9, 4.251), (0.25, 1.35, 4.251), (1.05, 1.35, 4.251), (1.1, 1.4, 4.251), (0.2, 1.4, 4.251), (1.1, 0.4, 4.251), (0.2, 0.4, 4.251), (0.81, 0.45, 4.251), (0.77, 0.45, 4.251), (0.53, 0.45, 4.251), (0.49, 0.45, 4.251), (0.81, 0.85, 4.251), (0.77, 0.85, 4.251), (0.53, 0.85, 4.251), (0.49, 0.85, 4.251), (0.81, 0.9, 4.251), (0.77, 0.9, 4.251), (0.53, 0.9, 4.251), (0.49, 0.9, 4.251), (0.49, 1.35, 4.251), (0.53, 1.35, 4.251), (0.77, 1.35, 4.251), (0.81, 1.35, 4.251)], [], [(10, 8, 7), (10, 7, 4), (4, 0, 10), (10, 0, 1), (6, 9, 11), (5, 6, 11), (3, 5, 11), (2, 3, 11), (0, 16, 12, 1), (16, 17, 13, 12), (17, 18, 14, 13), (18, 19, 15, 14), (19, 3, 2, 15), (3, 19, 23, 5), (19, 18, 22, 23), (18, 17, 21, 22), (17, 16, 20, 21), (16, 0, 4, 20), (5, 23, 24, 6), (23, 22, 25, 24), (22, 21, 26, 25), (21, 20, 27, 26), (20, 4, 7, 27), (25, 26, 8, 9), (6, 24, 9), (27, 7, 8), (24, 25, 9), (26, 27, 8), (13, 14, 11, 10), (1, 12, 10), (15, 2, 11), (12, 13, 10), (14, 15, 11)])
me_plane_005.polygons.foreach_set('material_index', [1, 1, 1, 1, 1, 1, 1, 1, 0, 1, 0, 1, 0, 1, 1, 1, 1, 1, 0, 1, 0, 1, 0, 1, 1, 1, 1, 1, 1, 1, 1, 1, 1])
me_plane_005.materials.append(mat_interior)
me_plane_005.materials.append(mat_windowframe)
me_plane_005.use_remesh_preserve_volume = False
me_plane_005.use_remesh_preserve_attributes = False
me_plane_005.use_mirror_vertex_groups = False
me_plane_005.update()
me_plane_002 = bpy.data.meshes.new('Plane.002')
me_plane_002.from_pydata([(2.25, 0.85, 4.251), (2.25, 0.05, 4.251), (1.75, 0.05, 4.251), (1.75, 0.85, 4.251), (2.25, 0.9, 4.251), (1.75, 0.9, 4.251), (1.75, 1.35, 4.251), (2.25, 1.35, 4.251), (2.3, 1.4, 4.251), (1.7, 1.4, 4.251), (2.3, -1.069e-06, 4.251), (1.7, -8.309e-07, 4.251)], [], [(0, 3, 2, 1), (3, 0, 4, 5), (5, 4, 7, 6), (6, 7, 8, 9), (1, 2, 11, 10), (10, 8, 7), (10, 7, 4), (4, 0, 10), (10, 0, 1), (6, 9, 11), (5, 6, 11), (3, 5, 11), (2, 3, 11)])
me_plane_002.polygons.foreach_set('material_index', [1, 1, 1, 1, 1, 1, 1, 1, 1, 1, 1, 1, 1])
me_plane_002.materials.append(mat_interior)
me_plane_002.materials.append(mat_shop3)
me_plane_002.use_remesh_preserve_volume = False
me_plane_002.use_remesh_preserve_attributes = False
me_plane_002.use_mirror_vertex_groups = False
me_plane_002.update()
me_cube_001 = bpy.data.meshes.new('Cube.001')
me_cube_001.from_pydata([(-3.839, -2.071, 5.2), (-3.854, -2.083, 5.2), (-3.872, -2.092, 5.2), (-3.89, -2.098, 5.2), (-3.91, -2.1, 5.2), (-3.93, -2.098, 5.2), (-3.948, -2.092, 5.2), (-3.966, -2.083, 5.2), (-3.981, -2.071, 5.2), (-3.993, -2.056, 5.2), (-4.002, -2.038, 5.2), (-4.008, -2.02, 5.2), (-4.01, -2.0, 5.2), (-4.008, -1.98, 5.2), (-4.002, -1.962, 5.2), (-3.993, -1.944, 5.2), (-3.981, -1.929, 5.2), (-3.966, -1.917, 5.2), (-3.948, -1.908, 5.2), (-3.93, -1.902, 5.2), (-3.91, -1.9, 5.2), (-3.89, -1.902, 5.2), (-3.872, -1.908, 5.2), (-3.854, -1.917, 5.2), (-3.839, -1.929, 5.2), (-3.827, -1.944, 5.2), (-3.818, -1.962, 5.2), (-3.812, -1.98, 5.2), (-3.81, -2.0, 5.2), (-3.812, -2.02, 5.2), (-3.818, -2.038, 5.2), (-3.827, -2.056, 5.2), (-3.839, -2.071, 5.4), (-3.854, -2.083, 5.4), (-3.872, -2.092, 5.4), (-3.89, -2.098, 5.4), (-3.91, -2.1, 5.4), (-3.93, -2.098, 5.4), (-3.948, -2.092, 5.4), (-3.966, -2.083, 5.4), (-3.981, -2.071, 5.4), (-3.993, -2.056, 5.4), (-4.002, -2.038, 5.4), (-4.008, -2.02, 5.4), (-4.01, -2.0, 5.4), (-4.008, -1.98, 5.4), (-4.002, -1.962, 5.4), (-3.993, -1.944, 5.4), (-3.981, -1.929, 5.4), (-3.966, -1.917, 5.4), (-3.948, -1.908, 5.4), (-3.93, -1.902, 5.4), (-3.91, -1.9, 5.4), (-3.89, -1.902, 5.4), (-3.872, -1.908, 5.4), (-3.854, -1.917, 5.4), (-3.839, -1.929, 5.4), (-3.827, -1.944, 5.4), (-3.818, -1.962, 5.4), (-3.812, -1.98, 5.4), (-3.81, -2.0, 5.4), (-3.812, -2.02, 5.4), (-3.818, -2.038, 5.4), (-3.827, -2.056, 5.4), (-3.91, -2.0, 5.4), (-3.91, -2.5, 5.4), (-3.827, -2.556, 5.4), (-3.818, -2.538, 5.4), (-3.812, -2.52, 5.4), (-3.81, -2.5, 5.4), (-3.812, -2.48, 5.4), (-3.818, -2.462, 5.4), (-3.827, -2.444, 5.4), (-3.839, -2.429, 5.4), (-3.854, -2.417, 5.4), (-3.872, -2.408, 5.4), (-3.89, -2.402, 5.4), (-3.91, -2.4, 5.4), (-3.93, -2.402, 5.4), (-3.948, -2.408, 5.4), (-3.966, -2.417, 5.4), (-3.981, -2.429, 5.4), (-3.993, -2.444, 5.4), (-4.002, -2.462, 5.4), (-4.008, -2.48, 5.4), (-4.01, -2.5, 5.4), (-4.008, -2.52, 5.4), (-4.002, -2.538, 5.4), (-3.993, -2.556, 5.4), (-3.981, -2.571, 5.4), (-3.966, -2.583, 5.4), (-3.948, -2.592, 5.4), (-3.93, -2.598, 5.4), (-3.91, -2.6, 5.4), (-3.89, -2.598, 5.4), (-3.872, -2.592, 5.4), (-3.854, -2.583, 5.4), (-3.839, -2.571, 5.4), (-3.827, -2.556, 5.2), (-3.818, -2.538, 5.2), (-3.812, -2.52, 5.2), (-3.81, -2.5, 5.2), (-3.812, -2.48, 5.2), (-3.818, -2.462, 5.2), (-3.827, -2.444, 5.2), (-3.839, -2.429, 5.2), (-3.854, -2.417, 5.2), (-3.872, -2.408, 5.2), (-3.89, -2.402, 5.2), (-3.91, -2.4, 5.2), (-3.93, -2.402, 5.2), (-3.948, -2.408, 5.2), (-3.966, -2.417, 5.2), (-3.981, -2.429, 5.2), (-3.993, -2.444, 5.2), (-4.002, -2.462, 5.2), (-4.008, -2.48, 5.2), (-4.01, -2.5, 5.2), (-4.008, -2.52, 5.2), (-4.002, -2.538, 5.2), (-3.993, -2.556, 5.2), (-3.981, -2.571, 5.2), (-3.966, -2.583, 5.2), (-3.948, -2.592, 5.2), (-3.93, -2.598, 5.2), (-3.91, -2.6, 5.2), (-3.89, -2.598, 5.2), (-3.872, -2.592, 5.2), (-3.854, -2.583, 5.2), (-3.839, -2.571, 5.2), (-3.76, -2.7, 4.6), (-4.06, -2.7, 4.6), (-4.06, -1.8, 4.6), (-3.76, -1.8, 4.6), (-3.76, -2.7, 5.2), (-4.06, -2.7, 5.2), (-4.06, -1.8, 5.2), (-3.76, -1.8, 5.2)], [], [(64, 33, 32), (64, 34, 33), (64, 35, 34), (64, 36, 35), (64, 37, 36), (64, 38, 37), (64, 39, 38), (64, 40, 39), (64, 41, 40), (64, 42, 41), (64, 43, 42), (64, 44, 43), (64, 45, 44), (64, 46, 45), (64, 47, 46), (64, 48, 47), (64, 49, 48), (64, 50, 49), (64, 51, 50), (64, 52, 51), (64, 53, 52), (64, 54, 53), (64, 55, 54), (64, 56, 55), (64, 57, 56), (64, 58, 57), (64, 59, 58), (64, 60, 59), (64, 61, 60), (64, 62, 61), (64, 63, 62), (64, 32, 63), (0, 32, 33, 1), (1, 33, 34, 2), (2, 34, 35, 3), (3, 35, 36, 4), (4, 36, 37, 5), (5, 37, 38, 6), (6, 38, 39, 7), (7, 39, 40, 8), (8, 40, 41, 9), (9, 41, 42, 10), (10, 42, 43, 11), (11, 43, 44, 12), (12, 44, 45, 13), (13, 45, 46, 14), (14, 46, 47, 15), (15, 47, 48, 16), (16, 48, 49, 17), (17, 49, 50, 18), (18, 50, 51, 19), (19, 51, 52, 20), (20, 52, 53, 21), (21, 53, 54, 22), (22, 54, 55, 23), (23, 55, 56, 24), (24, 56, 57, 25), (25, 57, 58, 26), (26, 58, 59, 27), (27, 59, 60, 28), (28, 60, 61, 29), (29, 61, 62, 30), (30, 62, 63, 31), (32, 0, 31, 63), (98, 66, 97, 129), (99, 67, 66, 98), (100, 68, 67, 99), (101, 69, 68, 100), (102, 70, 69, 101), (103, 71, 70, 102), (104, 72, 71, 103), (105, 73, 72, 104), (106, 74, 73, 105), (107, 75, 74, 106), (108, 76, 75, 107), (109, 77, 76, 108), (110, 78, 77, 109), (111, 79, 78, 110), (112, 80, 79, 111), (113, 81, 80, 112), (114, 82, 81, 113), (115, 83, 82, 114), (116, 84, 83, 115), (117, 85, 84, 116), (118, 86, 85, 117), (119, 87, 86, 118), (120, 88, 87, 119), (121, 89, 88, 120), (122, 90, 89, 121), (123, 91, 90, 122), (124, 92, 91, 123), (125, 93, 92, 124), (126, 94, 93, 125), (127, 95, 94, 126), (128, 96, 95, 127), (129, 97, 96, 128), (65, 97, 66), (65, 66, 67), (65, 67, 68), (65, 68, 69), (65, 69, 70), (65, 70, 71), (65, 71, 72), (65, 72, 73), (65, 73, 74), (65, 74, 75), (65, 75, 76), (65, 76, 77), (65, 77, 78), (65, 78, 79), (65, 79, 80), (65, 80, 81), (65, 81, 82), (65, 82, 83), (65, 83, 84), (65, 84, 85), (65, 85, 86), (65, 86, 87), (65, 87, 88), (65, 88, 89), (65, 89, 90), (65, 90, 91), (65, 91, 92), (65, 92, 93), (65, 93, 94), (65, 94, 95), (65, 95, 96), (65, 96, 97), (130, 131, 132, 133), (134, 137, 136, 135), (130, 134, 135, 131), (131, 135, 136, 132), (132, 136, 137, 133), (134, 130, 133, 137)])
me_cube_001.polygons.foreach_set('material_index', [1, 1, 1, 1, 1, 1, 1, 1, 1, 1, 1, 1, 1, 1, 1, 1, 1, 1, 1, 1, 1, 1, 1, 1, 1, 1, 1, 1, 1, 1, 1, 1, 0, 0, 0, 0, 0, 0, 0, 0, 0, 0, 0, 0, 0, 0, 0, 0, 0, 0, 0, 0, 0, 0, 0, 0, 0, 0, 0, 0, 0, 0, 0, 0, 0, 0, 0, 0, 0, 0, 0, 0, 0, 0, 0, 0, 0, 0, 0, 0, 0, 0, 0, 0, 0, 0, 0, 0, 0, 0, 0, 0, 0, 0, 0, 0, 1, 1, 1, 1, 1, 1, 1, 1, 1, 1, 1, 1, 1, 1, 1, 1, 1, 1, 1, 1, 1, 1, 1, 1, 1, 1, 1, 1, 1, 1, 1, 1, 0, 0, 2, 2, 2, 2])
me_cube_001.materials.append(mat_brick)
me_cube_001.materials.append(mat_interior)
me_cube_001.materials.append(mat_maincolour1)
me_cube_001.use_remesh_preserve_volume = False
me_cube_001.use_remesh_preserve_attributes = False
me_cube_001.use_mirror_vertex_groups = False
me_cube_001.update()
me_cube = bpy.data.meshes.new('Cube')
me_cube.from_pydata([(-4.25, 1.4, 4.25), (-4.25, 2.4, 4.25), (-0.25, 2.4, 4.25), (-0.25, 1.4, 4.25), (-2.25, 5.0, 4.25), (-0.25, 3.576e-07, 4.25), (-4.25, 9.537e-07, 4.25), (-4.25, 1.4, 0.4), (-4.25, 1.4, 2.5), (-4.25, 1.4, 3.1), (-0.25, 1.4, 0.4), (-0.25, 1.4, 2.5), (-0.25, 1.4, 3.1), (-0.25, 3.545e-07, 3.1), (-0.25, 3.753e-07, 2.5), (-0.25, 3.306e-07, 0.4), (-4.25, 9.505e-07, 3.1), (-4.25, 9.714e-07, 2.5), (-4.25, 9.267e-07, 0.4), (-4.25, 8.087e-07, -2.3), (-4.25, 8.534e-07, -0.2), (-0.25, 2.126e-07, -2.3), (-0.25, 2.573e-07, -0.2), (-0.25, 1.4, -0.2), (-0.25, 1.4, -2.3), (-4.25, 1.4, -0.2), (-4.25, 1.4, -2.3), (-4.25, 1.4, -2.9), (-0.25, 1.4, -2.9), (-0.25, 1.393e-07, -2.9), (-4.25, 7.353e-07, -2.9), (-4.25, 5.904e-07, -4.06), (-0.25, -5.614e-09, -4.06), (-2.25, 5.0, -4.06), (-0.25, 1.4, -4.06), (-0.25, 2.4, -4.06), (-4.25, 2.4, -4.06), (-4.25, 1.4, -4.06)], [], [(1, 0, 3, 2), (1, 4, 2), (3, 0, 6, 5), (9, 0, 1), (8, 9, 1), (3, 12, 2), (12, 11, 2), (10, 11, 14, 15), (11, 12, 13, 14), (12, 3, 5, 13), (0, 9, 16, 6), (8, 7, 18, 17), (25, 26, 19, 20), (23, 10, 15, 22), (24, 23, 22, 21), (34, 28, 29, 32), (28, 24, 21, 29), (27, 37, 31, 30), (34, 37, 31, 32), (36, 33, 35), (34, 35, 36, 37), (1, 7, 8), (1, 25, 7), (1, 36, 26, 25), (26, 36, 27), (27, 36, 37), (2, 11, 10), (2, 10, 23), (2, 23, 24, 35), (24, 28, 35), (28, 34, 35), (2, 35, 33, 4), (1, 4, 33, 36), (7, 18, 20, 25), (19, 26, 27, 30), (8, 9, 16, 17)])
me_cube.polygons.foreach_set('material_index', [0, 0, 0, 0, 0, 0, 0, 0, 0, 0, 0, 0, 0, 0, 0, 0, 0, 0, 0, 0, 0, 0, 0, 0, 0, 0, 0, 0, 0, 0, 0, 1, 1, 0, 0, 0])
me_cube.materials.append(mat_maincolour1)
me_cube.materials.append(mat_roof)
me_cube.materials.append(mat_roofside)
me_cube.use_remesh_preserve_volume = False
me_cube.use_remesh_preserve_attributes = False
me_cube.use_mirror_vertex_groups = False
me_cube.update()
me_plane_047 = bpy.data.meshes.new('Plane.047')
me_plane_047.from_pydata([(2.86, 1.919e-07, -3.26), (-3.75, 1.788e-07, -3.56), (2.86, 4.506e-07, 3.15), (-3.75, 4.768e-07, 3.75), (4.06, 5.364e-07, 4.25), (-4.25, 5.364e-07, 4.25), (4.06, 1.192e-07, -4.06), (-4.25, 1.192e-07, -4.06), (2.86, 2.476e-07, -1.823), (2.86, 3.556e-07, 0.8133), (0.5233, 4.506e-07, 3.15), (-0.3133, 4.594e-07, 3.35), (-0.3133, 3.219e-07, -0.1233), (0.5233, 3.219e-07, -0.1233), (0.5233, 1.919e-07, -3.26), (-0.3133, 1.788e-07, -3.56), (2.86, 2.705e-07, -1.244), (2.86, 2.846e-07, -0.8656), (0.46, 3.556e-07, 0.8133), (0.46, 2.846e-07, -0.8656)], [], [(1, 3, 5, 7), (2, 9, 4), (8, 0, 6), (11, 10, 4, 5), (3, 11, 5), (10, 2, 4), (14, 15, 7, 6), (0, 14, 6), (15, 1, 7), (12, 15, 14, 13), (10, 11, 12, 13), (17, 16, 6, 4), (9, 17, 4), (16, 8, 6), (17, 9, 18, 19)])
me_plane_047.materials.append(mat_pavement)
me_plane_047.use_remesh_preserve_volume = False
me_plane_047.use_remesh_preserve_attributes = False
me_plane_047.use_mirror_vertex_groups = False
me_plane_047.update()
me_sphere = bpy.data.meshes.new('Sphere')
me_sphere.from_pydata([(-1.333e-06, 1.25e-06, 31.62), (-22.88, 16.62, 14.14), (8.74, 26.9, 14.14), (28.28, 4.856e-07, 14.14), (-8.74, 26.9, -14.14), (22.88, 16.62, -14.14), (-28.28, -7.508e-07, -14.14), (1.432e-06, -1.515e-06, -31.62), (-13.45, 9.772, 26.9), (5.137, 15.81, 26.9), (-8.313, 25.58, 16.63), (-26.9, 5.941e-07, 16.63), (16.63, 1.043e-06, 26.9), (21.76, 15.81, 16.63), (-30.08, 9.772, -1.941e-06), (-18.59, 25.58, -2.13e-06), (4.973e-08, 31.62, -1.581e-06), (18.59, 25.58, -5.047e-07), (30.08, 9.772, 6.886e-07), (-21.76, 15.81, -16.63), (8.313, 25.58, -16.63), (26.9, -8.593e-07, -16.63), (-16.63, -1.308e-06, -26.9), (-5.137, 15.81, -26.9), (13.45, 9.772, -26.9), (-24.33, 17.68, -2.035e-06), (-20.73, 21.1, 7.071), (-21.46, 21.63, -2.082e-06), (-19.66, 23.34, 3.536), (-22.53, 19.39, 3.536), (-22.9, 19.65, -2.059e-06), (-20.02, 23.61, -2.106e-06), (-20.2, 22.22, 5.303), (-19.12, 24.46, 1.768), (-21.63, 20.25, 5.303), (-23.43, 18.53, 1.768), (-20.56, 22.49, 1.768), (-21.1, 21.37, 3.536), (-22.0, 20.51, 1.768), (-22.18, 20.64, -2.071e-06), (-20.74, 22.62, -2.094e-06), (-19.93, 22.78, 4.419), (-19.39, 23.9, 2.652), (-22.08, 19.82, 4.419), (-22.98, 18.96, 2.652), (-21.01, 22.06, 0.8839), (-20.11, 22.92, 2.652), (-21.82, 20.38, 3.536), (-20.38, 22.36, 3.536), (-21.73, 21.07, 0.8839), (-22.26, 19.95, 2.652), (-20.29, 23.05, 0.8839), (-19.57, 24.04, 0.8839), (-19.84, 23.48, 1.768), (-20.83, 21.93, 2.652), (-21.55, 20.94, 2.652), (-21.28, 21.5, 1.768), (-23.16, 19.09, 0.8839), (-22.45, 20.08, 0.8839), (-22.71, 19.52, 1.768), (-21.37, 20.81, 4.419), (-20.65, 21.8, 4.419), (-20.92, 21.24, 5.303), (-6.725, 4.886, 29.26), (-18.17, 13.2, 20.52), (2.569, 7.906, 29.26), (6.939, 21.36, 20.52), (0.2137, 26.24, 15.38), (-15.6, 21.1, 15.38), (-24.89, 8.312, 15.38), (-29.18, 4.886, -7.071), (-26.48, 13.2, 7.071), (-13.66, 26.24, -7.071), (4.37, 29.26, 7.071), (-4.37, 29.26, -7.071), (13.66, 26.24, 7.071), (20.73, 21.1, -7.071), (-25.02, 7.906, -15.38), (-15.25, 21.36, -15.38), (-0.2137, 26.24, -15.38), (15.6, 21.1, -15.38), (-22.45, -1.03e-06, -20.52), (-8.313, -1.412e-06, -29.26), (-6.939, 21.36, -20.52), (-2.569, 7.906, -29.26), (18.17, 13.2, -20.52), (6.725, 4.886, -29.26), (-10.88, 17.68, 21.76), (-4.156, 12.79, 26.9), (-1.588, 20.7, 21.76), (-20.17, 4.886, 21.76), (-28.49, 4.886, 8.313), (-4.156, 28.6, 8.313), (-13.45, 25.58, 8.313), (-9.294, 28.6, -1.855e-06), (-25.92, 12.79, -8.313), (-20.17, 20.7, -8.313), (4.156, 28.6, -8.313), (9.294, 28.6, -1.043e-06), (13.45, 25.58, -8.313), (-13.45, 15.81, -21.76), (-19.19, 7.906, -21.76), (-10.88, 7.906, -26.9), (10.88, 17.68, -21.76), (1.588, 20.7, -21.76), (4.156, 12.79, -26.9), (-19.08, 24.81, 0.4419)], [], [(9, 13, 12), (3, 12, 13), (18, 3, 13), (13, 17, 18), (21, 18, 5), (30, 25, 19), (26, 32, 10), (25, 35, 1), (34, 26, 1), (31, 40, 19), (40, 27, 19), (27, 39, 19), (39, 30, 19), (32, 41, 10), (41, 28, 10), (28, 42, 10), (42, 33, 10), (51, 36, 45), (45, 40, 51), (31, 51, 40), (40, 45, 27), (51, 31, 52), (52, 53, 51), (36, 51, 53), (53, 52, 33), (42, 28, 46), (46, 53, 42), (33, 42, 53), (53, 46, 36), (54, 36, 46), (46, 48, 54), (37, 54, 48), (48, 46, 28), (54, 37, 55), (55, 56, 54), (36, 54, 56), (56, 55, 38), (49, 27, 45), (45, 56, 49), (38, 49, 56), (56, 45, 36), (50, 38, 55), (55, 47, 50), (29, 50, 47), (47, 55, 37), (30, 57, 25), (57, 35, 25), (57, 30, 58), (58, 59, 57), (35, 57, 59), (59, 58, 38), (50, 29, 44), (44, 59, 50), (38, 50, 59), (59, 44, 35), (49, 38, 58), (58, 39, 49), (27, 49, 39), (39, 58, 30), (60, 34, 43), (43, 47, 60), (37, 60, 47), (47, 43, 29), (60, 37, 61), (61, 62, 60), (34, 60, 62), (62, 61, 32), (34, 62, 26), (62, 32, 26), (41, 32, 61), (61, 48, 41), (28, 41, 48), (48, 61, 37), (35, 44, 1), (44, 29, 1), (29, 43, 1), (43, 34, 1), (68, 10, 87), (87, 64, 68), (1, 68, 64), (64, 87, 8), (88, 8, 87), (87, 89, 88), (9, 88, 89), (89, 87, 10), (67, 2, 66), (66, 89, 67), (10, 67, 89), (89, 66, 9), (88, 9, 65), (65, 63, 88), (8, 88, 63), (65, 0, 63), (90, 11, 69), (69, 64, 90), (8, 90, 64), (64, 69, 1), (9, 66, 13), (66, 2, 13), (0, 65, 12), (65, 9, 12), (91, 14, 71), (71, 69, 91), (11, 91, 69), (69, 71, 1), (92, 16, 73), (73, 67, 92), (10, 92, 67), (67, 73, 2), (92, 10, 93), (93, 94, 92), (16, 92, 94), (94, 93, 15), (72, 4, 74), (74, 94, 72), (15, 72, 94), (94, 74, 16), (17, 76, 18), (76, 5, 18), (2, 75, 13), (75, 17, 13), (77, 19, 95), (95, 70, 77), (6, 77, 70), (70, 95, 14), (78, 4, 72), (72, 96, 78), (19, 78, 96), (96, 72, 15), (79, 20, 97), (97, 74, 79), (4, 79, 74), (74, 97, 16), (98, 16, 97), (97, 99, 98), (17, 98, 99), (99, 97, 20), (80, 5, 76), (76, 99, 80), (20, 80, 99), (99, 76, 17), (98, 17, 75), (75, 73, 98), (16, 98, 73), (73, 75, 2), (100, 23, 83), (83, 78, 100), (19, 100, 78), (78, 83, 4), (100, 19, 101), (101, 102, 100), (23, 100, 102), (102, 101, 22), (82, 7, 84), (84, 102, 82), (22, 82, 102), (102, 84, 23), (81, 22, 101), (101, 77, 81), (6, 81, 77), (77, 101, 19), (103, 24, 85), (85, 80, 103), (20, 103, 80), (80, 85, 5), (103, 20, 104), (104, 105, 103), (24, 103, 105), (105, 104, 23), (84, 7, 86), (86, 105, 84), (23, 84, 105), (105, 86, 24), (83, 23, 104), (104, 79, 83), (4, 83, 79), (79, 104, 20), (5, 85, 21), (85, 24, 21), (14, 95, 25), (95, 19, 25), (1, 71, 25), (71, 14, 25), (10, 68, 26), (68, 1, 26), (19, 96, 31), (96, 15, 31), (15, 93, 33), (93, 10, 33), (52, 106, 33), (106, 15, 33), (15, 106, 31), (106, 52, 31)])
me_sphere.use_remesh_preserve_volume = False
me_sphere.use_remesh_preserve_attributes = False
me_sphere.use_mirror_vertex_groups = False
me_sphere.update()
me_plane = bpy.data.meshes.new('Plane')
me_plane.from_pydata([(4.25, 4.06, 0.0), (4.25, -4.25, 0.0), (-4.06, -4.25, 0.0), (-4.06, 4.06, 0.0)], [], [(0, 3, 2, 1)])
me_plane.materials.append(mat_transparent)
me_plane.use_remesh_preserve_volume = False
me_plane.use_remesh_preserve_attributes = False
me_plane.use_mirror_vertex_groups = False
me_plane.update()

# ---- objects
ob_cube_002 = bpy.data.objects.new('Cube.002', me_cube_016)
ob_plane_044 = bpy.data.objects.new('Plane.044', me_plane_226)
ob_plane_043 = bpy.data.objects.new('Plane.043', me_plane_225)
ob_plane_042 = bpy.data.objects.new('Plane.042', me_plane_224)
ob_plane_041 = bpy.data.objects.new('Plane.041', me_plane_223)
ob_plane_040 = bpy.data.objects.new('Plane.040', me_plane_222)
ob_plane_039 = bpy.data.objects.new('Plane.039', me_plane_221)
ob_plane_038 = bpy.data.objects.new('Plane.038', me_plane_220)
ob_plane_037 = bpy.data.objects.new('Plane.037', me_plane_219)
ob_plane_036 = bpy.data.objects.new('Plane.036', me_plane_218)
ob_plane_035 = bpy.data.objects.new('Plane.035', me_plane_217)
ob_plane_034 = bpy.data.objects.new('Plane.034', me_plane_216)
ob_plane_033 = bpy.data.objects.new('Plane.033', me_plane_215)
ob_plane_032 = bpy.data.objects.new('Plane.032', me_plane_214)
ob_plane_031 = bpy.data.objects.new('Plane.031', me_plane_213)
ob_plane_029 = bpy.data.objects.new('Plane.029', me_plane_212)
ob_plane_027 = bpy.data.objects.new('Plane.027', me_plane_211)
ob_plane_026 = bpy.data.objects.new('Plane.026', me_plane_210)
ob_plane_028 = bpy.data.objects.new('Plane.028', me_plane_209)
ob_plane_025 = bpy.data.objects.new('Plane.025', me_plane_206)
ob_plane_024 = bpy.data.objects.new('Plane.024', me_plane_205)
ob_plane_020 = bpy.data.objects.new('Plane.020', me_plane_204)
ob_plane_018 = bpy.data.objects.new('Plane.018', me_plane_203)
ob_plane_016 = bpy.data.objects.new('Plane.016', me_plane_202)
ob_plane_015 = bpy.data.objects.new('Plane.015', me_plane_201)
ob_plane_014 = bpy.data.objects.new('Plane.014', me_plane_200)
ob_plane_013 = bpy.data.objects.new('Plane.013', me_plane_199)
ob_plane_012 = bpy.data.objects.new('Plane.012', me_plane_198)
ob_plane_011 = bpy.data.objects.new('Plane.011', me_plane_197)
ob_plane_010 = bpy.data.objects.new('Plane.010', me_plane_196)
ob_plane_009 = bpy.data.objects.new('Plane.009', me_plane_195)
ob_plane_008 = bpy.data.objects.new('Plane.008', me_plane_194)
ob_plane_007 = bpy.data.objects.new('Plane.007', me_plane_193)
ob_plane_023 = bpy.data.objects.new('Plane.023', me_plane_192)
ob_plane_022 = bpy.data.objects.new('Plane.022', me_plane_191)
ob_plane_021 = bpy.data.objects.new('Plane.021', me_plane_190)
ob_plane_019 = bpy.data.objects.new('Plane.019', me_plane_189)
ob_cube_005 = bpy.data.objects.new('Cube.005', me_cube_015)
ob_cube_004 = bpy.data.objects.new('Cube.004', me_cube_014)
ob_cube_003 = bpy.data.objects.new('Cube.003', me_cube_013)
ob_plane_017 = bpy.data.objects.new('Plane.017', me_plane_031)
ob_plane_004 = bpy.data.objects.new('Plane.004', me_plane_030)
ob_plane_003 = bpy.data.objects.new('Plane.003', me_plane_029)
ob_plane_001 = bpy.data.objects.new('Plane.001', me_plane_028)
ob_plane_006 = bpy.data.objects.new('Plane.006', me_plane_006)
ob_plane_005 = bpy.data.objects.new('Plane.005', me_plane_005)
ob_plane_002 = bpy.data.objects.new('Plane.002', me_plane_002)
ob_cube_001 = bpy.data.objects.new('Cube.001', me_cube_001)
ob_cube = bpy.data.objects.new('Cube', me_cube)
ob_plane_030 = bpy.data.objects.new('Plane.030', me_plane_047)
ob_camera = bpy.data.objects.new('Camera', cam_camera_001)
ob_sphere = bpy.data.objects.new('Sphere', me_sphere)
ob_lamp_001 = bpy.data.objects.new('Lamp.001', light_lamp)
ob_plane = bpy.data.objects.new('Plane', me_plane)

# ---- transforms, parenting, visibility, modifiers, constraints
ob_cube_002.location = (0.0, 0.0, 0.0)
ob_cube_002.lock_rotations_4d = False
ob_cube_002.empty_display_type = 'ARROWS'
ob_cube_002.color = (0.0, 0.0, 0.0, 1.0)
ob_cube_002.lineart.crease_threshold = 0.0
ob_plane_044.location = (0.0, 0.0, -3.553e-15)
ob_plane_044.rotation_euler = (1.571, 0.0, 0.0)
ob_plane_044.scale = (-1.0, 1.0, -1.0)
ob_plane_044.lock_rotations_4d = False
ob_plane_044.empty_display_type = 'ARROWS'
ob_plane_044.color = (0.0, 0.0, 0.0, 1.0)
ob_plane_044.lineart.crease_threshold = 0.0
ob_plane_043.location = (0.0, 0.0, -3.197e-14)
ob_plane_043.rotation_euler = (1.571, 0.0, 0.0)
ob_plane_043.scale = (-1.0, 1.0, -1.0)
ob_plane_043.lock_rotations_4d = False
ob_plane_043.empty_display_type = 'ARROWS'
ob_plane_043.color = (0.0, 0.0, 0.0, 1.0)
ob_plane_043.lineart.crease_threshold = 0.0
ob_plane_042.location = (0.0, 0.0, 0.0)
ob_plane_042.rotation_euler = (1.571, 0.0, 0.0)
ob_plane_042.scale = (-1.0, 1.0, -1.0)
ob_plane_042.lock_rotations_4d = False
ob_plane_042.empty_display_type = 'ARROWS'
ob_plane_042.color = (0.0, 0.0, 0.0, 1.0)
ob_plane_042.lineart.crease_threshold = 0.0
ob_plane_041.location = (0.0, 0.0, 0.0)
ob_plane_041.rotation_euler = (1.571, 0.0, 0.0)
ob_plane_041.scale = (-1.0, 1.0, -1.0)
ob_plane_041.lock_rotations_4d = False
ob_plane_041.empty_display_type = 'ARROWS'
ob_plane_041.color = (0.0, 0.0, 0.0, 1.0)
ob_plane_041.lineart.crease_threshold = 0.0
ob_plane_040.location = (0.0, 0.0, 0.0)
ob_plane_040.rotation_euler = (1.571, 0.0, 0.0)
ob_plane_040.scale = (-1.0, 1.0, -1.0)
ob_plane_040.lock_rotations_4d = False
ob_plane_040.empty_display_type = 'ARROWS'
ob_plane_040.color = (0.0, 0.0, 0.0, 1.0)
ob_plane_040.lineart.crease_threshold = 0.0
ob_plane_039.location = (0.0, 0.0, 0.0)
ob_plane_039.rotation_euler = (1.571, 0.0, 0.0)
ob_plane_039.scale = (-1.0, 1.0, -1.0)
ob_plane_039.lock_rotations_4d = False
ob_plane_039.empty_display_type = 'ARROWS'
ob_plane_039.color = (0.0, 0.0, 0.0, 1.0)
ob_plane_039.lineart.crease_threshold = 0.0
ob_plane_038.location = (0.0, 0.0, 1.192e-07)
ob_plane_038.rotation_euler = (1.571, 0.0, 0.0)
ob_plane_038.scale = (-1.0, 1.0, -1.0)
ob_plane_038.lock_rotations_4d = False
ob_plane_038.empty_display_type = 'ARROWS'
ob_plane_038.color = (0.0, 0.0, 0.0, 1.0)
ob_plane_038.lineart.crease_threshold = 0.0
ob_plane_037.location = (0.0, 0.0, 1.192e-07)
ob_plane_037.rotation_euler = (1.571, 0.0, 0.0)
ob_plane_037.scale = (-1.0, 1.0, -1.0)
ob_plane_037.lock_rotations_4d = False
ob_plane_037.empty_display_type = 'ARROWS'
ob_plane_037.color = (0.0, 0.0, 0.0, 1.0)
ob_plane_037.lineart.crease_threshold = 0.0
ob_plane_036.location = (0.0, 0.0, 1.192e-07)
ob_plane_036.rotation_euler = (1.571, 0.0, 0.0)
ob_plane_036.scale = (-1.0, 1.0, -1.0)
ob_plane_036.lock_rotations_4d = False
ob_plane_036.empty_display_type = 'ARROWS'
ob_plane_036.color = (0.0, 0.0, 0.0, 1.0)
ob_plane_036.lineart.crease_threshold = 0.0
ob_plane_035.location = (0.0, 0.0, 1.192e-07)
ob_plane_035.rotation_euler = (1.571, 0.0, 0.0)
ob_plane_035.scale = (-1.0, 1.0, -1.0)
ob_plane_035.lock_rotations_4d = False
ob_plane_035.empty_display_type = 'ARROWS'
ob_plane_035.color = (0.0, 0.0, 0.0, 1.0)
ob_plane_035.lineart.crease_threshold = 0.0
ob_plane_034.location = (0.0, 0.0, 1.192e-07)
ob_plane_034.rotation_euler = (1.571, 0.0, 0.0)
ob_plane_034.scale = (-1.0, 1.0, -1.0)
ob_plane_034.lock_rotations_4d = False
ob_plane_034.empty_display_type = 'ARROWS'
ob_plane_034.color = (0.0, 0.0, 0.0, 1.0)
ob_plane_034.lineart.crease_threshold = 0.0
ob_plane_033.location = (0.0, 0.0, 1.192e-07)
ob_plane_033.rotation_euler = (1.571, 0.0, 0.0)
ob_plane_033.scale = (-1.0, 1.0, -1.0)
ob_plane_033.lock_rotations_4d = False
ob_plane_033.empty_display_type = 'ARROWS'
ob_plane_033.color = (0.0, 0.0, 0.0, 1.0)
ob_plane_033.lineart.crease_threshold = 0.0
ob_plane_032.location = (0.0, 0.0, 1.192e-07)
ob_plane_032.rotation_euler = (1.571, 0.0, 0.0)
ob_plane_032.scale = (-1.0, 1.0, -1.0)
ob_plane_032.lock_rotations_4d = False
ob_plane_032.empty_display_type = 'ARROWS'
ob_plane_032.color = (0.0, 0.0, 0.0, 1.0)
ob_plane_032.lineart.crease_threshold = 0.0
ob_plane_031.location = (0.0, 0.0, 1.192e-07)
ob_plane_031.rotation_euler = (1.571, 0.0, 0.0)
ob_plane_031.scale = (-1.0, 1.0, -1.0)
ob_plane_031.lock_rotations_4d = False
ob_plane_031.empty_display_type = 'ARROWS'
ob_plane_031.color = (0.0, 0.0, 0.0, 1.0)
ob_plane_031.lineart.crease_threshold = 0.0
ob_plane_029.location = (-2.384e-07, 0.0, 0.0)
ob_plane_029.scale = (1.0, -1.0, 1.0)
ob_plane_029.lock_rotations_4d = False
ob_plane_029.empty_display_type = 'ARROWS'
ob_plane_029.color = (0.0, 0.0, 0.0, 1.0)
ob_plane_029.lineart.crease_threshold = 0.0
ob_plane_027.location = (0.0, 0.0, 0.0)
ob_plane_027.scale = (1.0, -1.0, 1.0)
ob_plane_027.lock_rotations_4d = False
ob_plane_027.empty_display_type = 'ARROWS'
ob_plane_027.color = (0.0, 0.0, 0.0, 1.0)
ob_plane_027.lineart.crease_threshold = 0.0
ob_plane_026.location = (0.0, 0.0, 0.0)
ob_plane_026.scale = (1.0, -1.0, 1.0)
ob_plane_026.lock_rotations_4d = False
ob_plane_026.empty_display_type = 'ARROWS'
ob_plane_026.color = (0.0, 0.0, 0.0, 1.0)
ob_plane_026.lineart.crease_threshold = 0.0
ob_plane_028.location = (0.0, 0.0, 0.0)
ob_plane_028.scale = (1.0, -1.0, 1.0)
ob_plane_028.lock_rotations_4d = False
ob_plane_028.empty_display_type = 'ARROWS'
ob_plane_028.color = (0.0, 0.0, 0.0, 1.0)
ob_plane_028.lineart.crease_threshold = 0.0
ob_plane_025.location = (0.0, 0.0, 0.0)
ob_plane_025.rotation_euler = (1.571, 0.0, 0.0)
ob_plane_025.scale = (-1.0, 1.0, 1.0)
ob_plane_025.lock_rotations_4d = False
ob_plane_025.empty_display_type = 'ARROWS'
ob_plane_025.color = (0.0, 0.0, 0.0, 1.0)
ob_plane_025.lineart.crease_threshold = 0.0
ob_plane_024.location = (0.0, 0.0, 0.0)
ob_plane_024.rotation_euler = (1.571, 0.0, 0.0)
ob_plane_024.scale = (-1.0, 1.0, 1.0)
ob_plane_024.lock_rotations_4d = False
ob_plane_024.empty_display_type = 'ARROWS'
ob_plane_024.color = (0.0, 0.0, 0.0, 1.0)
ob_plane_024.lineart.crease_threshold = 0.0
ob_plane_020.location = (0.0, 0.0, 0.0)
ob_plane_020.lock_rotations_4d = False
ob_plane_020.empty_display_type = 'ARROWS'
ob_plane_020.color = (0.0, 0.0, 0.0, 1.0)
ob_plane_020.lineart.crease_threshold = 0.0
ob_plane_018.location = (0.0, 0.0, 0.0)
ob_plane_018.lock_rotations_4d = False
ob_plane_018.empty_display_type = 'ARROWS'
ob_plane_018.color = (0.0, 0.0, 0.0, 1.0)
ob_plane_018.lineart.crease_threshold = 0.0
ob_plane_016.location = (0.0, 0.0, 0.0)
ob_plane_016.rotation_euler = (1.571, 0.0, 0.0)
ob_plane_016.scale = (-1.0, 1.0, 1.0)
ob_plane_016.lock_rotations_4d = False
ob_plane_016.empty_display_type = 'ARROWS'
ob_plane_016.color = (0.0, 0.0, 0.0, 1.0)
ob_plane_016.lineart.crease_threshold = 0.0
ob_plane_015.location = (0.0, 0.0, 0.0)
ob_plane_015.rotation_euler = (1.571, 0.0, 0.0)
ob_plane_015.scale = (-1.0, 1.0, 1.0)
ob_plane_015.lock_rotations_4d = False
ob_plane_015.empty_display_type = 'ARROWS'
ob_plane_015.color = (0.0, 0.0, 0.0, 1.0)
ob_plane_015.lineart.crease_threshold = 0.0
ob_plane_014.location = (0.0, 1.125e-16, 0.0)
ob_plane_014.rotation_euler = (1.571, 0.0, 0.0)
ob_plane_014.scale = (-1.0, 1.0, 1.0)
ob_plane_014.lock_rotations_4d = False
ob_plane_014.empty_display_type = 'ARROWS'
ob_plane_014.color = (0.0, 0.0, 0.0, 1.0)
ob_plane_014.lineart.crease_threshold = 0.0
ob_plane_013.location = (0.0, 1.125e-16, 0.0)
ob_plane_013.rotation_euler = (1.571, 0.0, 0.0)
ob_plane_013.scale = (-1.0, 1.0, 1.0)
ob_plane_013.lock_rotations_4d = False
ob_plane_013.empty_display_type = 'ARROWS'
ob_plane_013.color = (0.0, 0.0, 0.0, 1.0)
ob_plane_013.lineart.crease_threshold = 0.0
ob_plane_012.location = (0.0, 0.0, 0.0)
ob_plane_012.lock_rotations_4d = False
ob_plane_012.empty_display_type = 'ARROWS'
ob_plane_012.color = (0.0, 0.0, 0.0, 1.0)
ob_plane_012.lineart.crease_threshold = 0.0
ob_plane_011.location = (0.0, 0.0, 0.0)
ob_plane_011.rotation_euler = (1.571, 0.0, 0.0)
ob_plane_011.scale = (-1.0, 1.0, 1.0)
ob_plane_011.lock_rotations_4d = False
ob_plane_011.empty_display_type = 'ARROWS'
ob_plane_011.color = (0.0, 0.0, 0.0, 1.0)
ob_plane_011.lineart.crease_threshold = 0.0
ob_plane_010.location = (0.0, 1.125e-16, 0.0)
ob_plane_010.rotation_euler = (1.571, 0.0, 0.0)
ob_plane_010.scale = (-1.0, 1.0, 1.0)
ob_plane_010.lock_rotations_4d = False
ob_plane_010.empty_display_type = 'ARROWS'
ob_plane_010.color = (0.0, 0.0, 0.0, 1.0)
ob_plane_010.lineart.crease_threshold = 0.0
ob_plane_009.location = (0.0, 1.125e-16, 0.0)
ob_plane_009.rotation_euler = (1.571, 0.0, 0.0)
ob_plane_009.scale = (-1.0, 1.0, 1.0)
ob_plane_009.lock_rotations_4d = False
ob_plane_009.empty_display_type = 'ARROWS'
ob_plane_009.color = (0.0, 0.0, 0.0, 1.0)
ob_plane_009.lineart.crease_threshold = 0.0
ob_plane_008.location = (0.0, 0.0, 0.0)
ob_plane_008.rotation_euler = (1.571, 0.0, 0.0)
ob_plane_008.scale = (-1.0, 1.0, 1.0)
ob_plane_008.lock_rotations_4d = False
ob_plane_008.empty_display_type = 'ARROWS'
ob_plane_008.color = (0.0, 0.0, 0.0, 1.0)
ob_plane_008.lineart.crease_threshold = 0.0
ob_plane_007.location = (0.0, 0.0, 0.0)
ob_plane_007.rotation_euler = (1.571, 0.0, 0.0)
ob_plane_007.scale = (-1.0, 1.0, 1.0)
ob_plane_007.lock_rotations_4d = False
ob_plane_007.empty_display_type = 'ARROWS'
ob_plane_007.color = (0.0, 0.0, 0.0, 1.0)
ob_plane_007.lineart.crease_threshold = 0.0
ob_plane_023.location = (0.0, 0.0, 0.0)
ob_plane_023.rotation_euler = (1.571, 0.0, 0.0)
ob_plane_023.scale = (-1.0, 1.0, 1.0)
ob_plane_023.lock_rotations_4d = False
ob_plane_023.empty_display_type = 'ARROWS'
ob_plane_023.color = (0.0, 0.0, 0.0, 1.0)
ob_plane_023.lineart.crease_threshold = 0.0
ob_plane_022.location = (0.0, 0.0, 0.0)
ob_plane_022.rotation_euler = (1.571, 0.0, 0.0)
ob_plane_022.scale = (-1.0, 1.0, 1.0)
ob_plane_022.lock_rotations_4d = False
ob_plane_022.empty_display_type = 'ARROWS'
ob_plane_022.color = (0.0, 0.0, 0.0, 1.0)
ob_plane_022.lineart.crease_threshold = 0.0
ob_plane_021.location = (0.0, 0.0, 0.0)
ob_plane_021.lock_rotations_4d = False
ob_plane_021.empty_display_type = 'ARROWS'
ob_plane_021.color = (0.0, 0.0, 0.0, 1.0)
ob_plane_021.lineart.crease_threshold = 0.0
ob_plane_019.location = (0.0, 0.0, 0.0)
ob_plane_019.lock_rotations_4d = False
ob_plane_019.empty_display_type = 'ARROWS'
ob_plane_019.color = (0.0, 0.0, 0.0, 1.0)
ob_plane_019.lineart.crease_threshold = 0.0
ob_cube_005.location = (0.0, 0.0, 0.0)
ob_cube_005.lock_rotations_4d = False
ob_cube_005.empty_display_type = 'ARROWS'
ob_cube_005.color = (0.0, 0.0, 0.0, 1.0)
ob_cube_005.lineart.crease_threshold = 0.0
ob_cube_004.location = (0.0, 0.0, 0.0)
ob_cube_004.lock_rotations_4d = False
ob_cube_004.empty_display_type = 'ARROWS'
ob_cube_004.color = (0.0, 0.0, 0.0, 1.0)
ob_cube_004.lineart.crease_threshold = 0.0
ob_cube_003.location = (0.0, 0.0, 0.0)
ob_cube_003.lock_rotations_4d = False
ob_cube_003.empty_display_type = 'ARROWS'
ob_cube_003.color = (0.0, 0.0, 0.0, 1.0)
ob_cube_003.lineart.crease_threshold = 0.0
ob_plane_017.location = (0.0, 1.125e-16, 0.0)
ob_plane_017.rotation_euler = (1.571, 0.0, 0.0)
ob_plane_017.scale = (-1.0, 1.0, 1.0)
ob_plane_017.lock_rotations_4d = False
ob_plane_017.empty_display_type = 'ARROWS'
ob_plane_017.color = (0.0, 0.0, 0.0, 1.0)
ob_plane_017.lineart.crease_threshold = 0.0
ob_plane_004.location = (0.0, 1.125e-16, 0.0)
ob_plane_004.rotation_euler = (1.571, 0.0, 0.0)
ob_plane_004.scale = (-1.0, 1.0, 1.0)
ob_plane_004.lock_rotations_4d = False
ob_plane_004.empty_display_type = 'ARROWS'
ob_plane_004.color = (0.0, 0.0, 0.0, 1.0)
ob_plane_004.lineart.crease_threshold = 0.0
ob_plane_003.location = (0.0, 1.125e-16, 0.0)
ob_plane_003.rotation_euler = (1.571, 0.0, 0.0)
ob_plane_003.scale = (-1.0, 1.0, 1.0)
ob_plane_003.lock_rotations_4d = False
ob_plane_003.empty_display_type = 'ARROWS'
ob_plane_003.color = (0.0, 0.0, 0.0, 1.0)
ob_plane_003.lineart.crease_threshold = 0.0
ob_plane_001.location = (0.0, 1.125e-16, 0.0)
ob_plane_001.rotation_euler = (1.571, 0.0, 0.0)
ob_plane_001.scale = (-1.0, 1.0, 1.0)
ob_plane_001.lock_rotations_4d = False
ob_plane_001.empty_display_type = 'ARROWS'
ob_plane_001.color = (0.0, 0.0, 0.0, 1.0)
ob_plane_001.lineart.crease_threshold = 0.0
ob_plane_006.location = (0.0, 0.0, 0.0)
ob_plane_006.rotation_euler = (1.571, 0.0, 0.0)
ob_plane_006.scale = (-1.0, 1.0, 1.0)
ob_plane_006.lock_rotations_4d = False
ob_plane_006.empty_display_type = 'ARROWS'
ob_plane_006.color = (0.0, 0.0, 0.0, 1.0)
ob_plane_006.lineart.crease_threshold = 0.0
ob_plane_005.location = (0.0, 0.0, 0.0)
ob_plane_005.rotation_euler = (1.571, 0.0, 0.0)
ob_plane_005.scale = (-1.0, 1.0, 1.0)
ob_plane_005.lock_rotations_4d = False
ob_plane_005.empty_display_type = 'ARROWS'
ob_plane_005.color = (0.0, 0.0, 0.0, 1.0)
ob_plane_005.lineart.crease_threshold = 0.0
ob_plane_002.location = (0.0, 0.0, 0.0)
ob_plane_002.rotation_euler = (1.571, 0.0, 0.0)
ob_plane_002.scale = (-1.0, 1.0, 1.0)
ob_plane_002.lock_rotations_4d = False
ob_plane_002.empty_display_type = 'ARROWS'
ob_plane_002.color = (0.0, 0.0, 0.0, 1.0)
ob_plane_002.lineart.crease_threshold = 0.0
ob_cube_001.location = (0.0, 0.0, 0.0)
ob_cube_001.lock_rotations_4d = False
ob_cube_001.empty_display_type = 'ARROWS'
ob_cube_001.color = (0.0, 0.0, 0.0, 1.0)
ob_cube_001.lineart.crease_threshold = 0.0
ob_cube.location = (0.0, 0.0, 0.0)
ob_cube.rotation_euler = (1.571, -0.0, 1.571)
ob_cube.lock_rotations_4d = False
ob_cube.empty_display_type = 'ARROWS'
ob_cube.color = (0.0, 0.0, 0.0, 1.0)
ob_cube.lineart.crease_threshold = 0.0
ob_plane_030.location = (0.0, 0.0, 0.0)
ob_plane_030.rotation_euler = (1.571, -0.0, 1.571)
ob_plane_030.lock_rotations_4d = False
ob_plane_030.empty_display_type = 'ARROWS'
ob_plane_030.color = (0.0, 0.0, 0.0, 1.0)
ob_plane_030.lineart.crease_threshold = 0.0
ob_camera.location = (10.0, -10.0, 11.6)
ob_camera.rotation_euler = (1.047, 0.0, 0.7854)
ob_camera.lock_rotations_4d = False
ob_camera.empty_display_type = 'ARROWS'
ob_camera.color = (0.0, 0.0, 0.0, 1.0)
ob_camera.lineart.crease_threshold = 0.0
ob_sphere.location = (-0.02993, 0.1261, 0.07312)
ob_sphere.rotation_euler = (1.571, -0.0, 1.571)
ob_sphere.lock_rotations_4d = False
ob_sphere.empty_display_type = 'ARROWS'
ob_sphere.color = (0.0, 0.0, 0.0, 1.0)
ob_sphere.show_instancer_for_render = False
ob_sphere.instance_type = 'VERTS'
ob_sphere.use_instance_vertices_rotation = True
ob_sphere.lineart.crease_threshold = 0.0
ob_lamp_001.parent = ob_sphere
ob_lamp_001.matrix_parent_inverse = Matrix(((-4.371e-08, 1.0, -2.118e-22, -0.1261), (4.371e-08, 1.911e-15, 1.0, -0.07312), (1.0, 4.371e-08, -4.371e-08, 0.02993), (0.0, 0.0, 0.0, 1.0)))
ob_lamp_001.location = (-0.02993, 0.1261, 0.07312)
ob_lamp_001.rotation_euler = (1.571, -0.0, 1.571)
ob_lamp_001.lock_rotations_4d = False
ob_lamp_001.empty_display_type = 'ARROWS'
ob_lamp_001.color = (0.0, 0.0, 0.0, 1.0)
ob_lamp_001.lineart.crease_threshold = 0.0
ob_plane.location = (0.0003072, 0.0003849, 0.0001214)
ob_plane.lock_rotations_4d = False
ob_plane.empty_display_type = 'ARROWS'
ob_plane.color = (0.0, 0.0, 0.0, 1.0)
ob_plane.lineart.crease_threshold = 0.0

# ---- collection membership
col_collection_1.objects.link(ob_cube_002)
col_collection_1.objects.link(ob_plane_044)
col_collection_1.objects.link(ob_plane_043)
col_collection_1.objects.link(ob_plane_042)
col_collection_1.objects.link(ob_plane_041)
col_collection_1.objects.link(ob_plane_040)
col_collection_1.objects.link(ob_plane_039)
col_collection_1.objects.link(ob_plane_038)
col_collection_1.objects.link(ob_plane_037)
col_collection_1.objects.link(ob_plane_036)
col_collection_1.objects.link(ob_plane_035)
col_collection_1.objects.link(ob_plane_034)
col_collection_1.objects.link(ob_plane_033)
col_collection_1.objects.link(ob_plane_032)
col_collection_1.objects.link(ob_plane_031)
col_collection_1.objects.link(ob_plane_029)
col_collection_1.objects.link(ob_plane_027)
col_collection_1.objects.link(ob_plane_026)
col_collection_1.objects.link(ob_plane_028)
col_collection_1.objects.link(ob_plane_025)
col_collection_1.objects.link(ob_plane_024)
col_collection_1.objects.link(ob_plane_020)
col_collection_1.objects.link(ob_plane_018)
col_collection_1.objects.link(ob_plane_016)
col_collection_1.objects.link(ob_plane_015)
col_collection_1.objects.link(ob_plane_014)
col_collection_1.objects.link(ob_plane_013)
col_collection_1.objects.link(ob_plane_012)
col_collection_1.objects.link(ob_plane_011)
col_collection_1.objects.link(ob_plane_010)
col_collection_1.objects.link(ob_plane_009)
col_collection_1.objects.link(ob_plane_008)
col_collection_1.objects.link(ob_plane_007)
col_collection_1.objects.link(ob_plane_023)
col_collection_1.objects.link(ob_plane_022)
col_collection_1.objects.link(ob_plane_021)
col_collection_1.objects.link(ob_plane_019)
col_collection_1.objects.link(ob_cube_005)
col_collection_1.objects.link(ob_cube_004)
col_collection_1.objects.link(ob_cube_003)
col_collection_1.objects.link(ob_plane_017)
col_collection_1.objects.link(ob_plane_004)
col_collection_1.objects.link(ob_plane_003)
col_collection_1.objects.link(ob_plane_001)
col_collection_1.objects.link(ob_plane_006)
col_collection_1.objects.link(ob_plane_005)
col_collection_1.objects.link(ob_plane_002)
col_collection_1.objects.link(ob_cube_001)
col_collection_1.objects.link(ob_cube)
col_collection_1.objects.link(ob_plane_030)
col_collection_2.objects.link(ob_camera)
col_collection_3.objects.link(ob_sphere)
col_collection_3.objects.link(ob_lamp_001)
col_collection_4.objects.link(ob_plane)

# ---- scene / render settings (as saved in the file)
scene.camera = ob_camera
scene.frame_start = 1; scene.frame_end = 250; scene.frame_set(11)
scene.render.engine = 'BLENDER_EEVEE_NEXT'
scene.render.image_settings.color_mode = 'RGB'
scene.render.image_settings.compression = 90
scene.render.resolution_x = 128
scene.render.resolution_y = 128
scene.render.pixel_aspect_x = 100.0
scene.render.pixel_aspect_y = 100.0
scene.render.fps = 25
scene.render.dither_intensity = 0.0
scene.render.use_compositing = False
scene.render.use_sequencer = False
scene.render.bake_bias = 0.0
scene.render.use_stamp_time = False
scene.render.use_stamp_date = False
scene.render.use_stamp_frame = False
scene.render.use_stamp_camera = False
scene.render.use_stamp_scene = False
scene.render.use_stamp_filename = False
scene.render.use_stamp_render_time = False
scene.render.stamp_font_size = 0
scene.cycles.use_denoising = False
scene.cycles.samples = 10
scene.cycles.sampling_pattern = 'TABULATED_SOBOL'
scene.cycles.light_sampling_threshold = 0.0
scene.cycles.use_adaptive_sampling = False
scene.cycles.use_light_tree = False
scene.cycles.blur_glossy = 0.0
scene.cycles.volume_bounces = 1
scene.cycles.pixel_filter_type = 'GAUSSIAN'
scene.cycles.sample_clamp_indirect = 0.0
scene.view_settings.view_transform = 'Raw'
bpy.context.view_layer.update()
